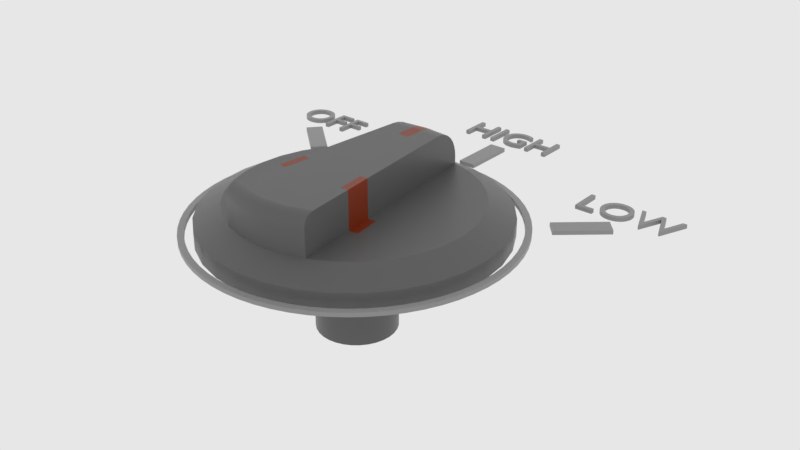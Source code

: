 # Source: f_highknob.blend  (saved by Blender 2.83.18; exported with 4.5.12 LTS)
import bpy
from mathutils import Matrix  # noqa: F401  (used for matrix-valued properties, if any)

bpy.ops.wm.read_factory_settings(use_empty=True)
scene = bpy.context.scene
scene.name = 'main'

# ---- collections
col_collection_1 = bpy.data.collections.new('Collection 1'); scene.collection.children.link(col_collection_1)

# ---- materials (node trees are filled in below, after node groups)
mat_sy_red_matte = bpy.data.materials.new('sy_red_matte')
mat_sy_red_matte.roughness = 0.25
mat_sy_cutter = bpy.data.materials.new('sy_cutter')
mat_sy_med_matte = bpy.data.materials.new('sy_med_matte')
mat_sy_med_matte.roughness = 0.25
mat_sy_lite_matte = bpy.data.materials.new('sy_lite_matte')
mat_sy_lite_matte.roughness = 0.25

# ---- node groups
ng_sy_plastic_003 = bpy.data.node_groups.new('sy_plastic.003', 'ShaderNodeTree')
_s = ng_sy_plastic_003.interface.new_socket(name='Color', in_out='OUTPUT', socket_type='NodeSocketColor')
_s.default_value = (0.01341, 0.01341, 0.01341, 1.0)
_s = ng_sy_plastic_003.interface.new_socket(name='Roughness', in_out='OUTPUT', socket_type='NodeSocketColor')
_s.default_value = (0.0, 0.0, 0.0, 0.0)
_s = ng_sy_plastic_003.interface.new_socket(name='Normal', in_out='OUTPUT', socket_type='NodeSocketVector')
_s.min_value = 0.0
_s.max_value = 0.0
_s = ng_sy_plastic_003.interface.new_socket(name='Color', in_out='INPUT', socket_type='NodeSocketColor')
_s.default_value = (0.01341, 0.01341, 0.01341, 1.0)
_s = ng_sy_plastic_003.interface.new_socket(name='Scale', in_out='INPUT', socket_type='NodeSocketFloat')
_s.default_value = 1.0
_s.min_value = 0.0
_s.max_value = 10.0
_s = ng_sy_plastic_003.interface.new_socket(name='Roughness', in_out='INPUT', socket_type='NodeSocketFloat')
_s.default_value = 1.0
_s.min_value = 0.0
_s.max_value = 3.0
_s = ng_sy_plastic_003.interface.new_socket(name='Bump', in_out='INPUT', socket_type='NodeSocketFloat')
_s.default_value = 1.0
_s.min_value = 0.0
_s.max_value = 1.0
_s = ng_sy_plastic_003.interface.new_socket(name='Normal', in_out='INPUT', socket_type='NodeSocketVector')
_s.min_value = 0.0
_s.max_value = -1.0
_s.hide_value = True
_N = ng_sy_plastic_003.nodes; _L = ng_sy_plastic_003.links
n0 = _N.new('ShaderNodeValToRGB'); n0.name = 'ColorRamp'; n0.location = (258, -72)
while len(n0.color_ramp.elements) > 1: n0.color_ramp.elements.remove(n0.color_ramp.elements[-1])
n0.color_ramp.elements[0].position = 0.004545; n0.color_ramp.elements[0].color = (0.2194, 0.2194, 0.2194, 1.0)
_e = n0.color_ramp.elements.new(0.8182); _e.color = (1.0, 1.0, 1.0, 1.0)
n1 = _N.new('ShaderNodeTexNoise'); n1.name = 'Noise Texture'; n1.location = (55, 153)
n2 = _N.new('ShaderNodeTexNoise'); n2.name = 'Musgrave Texture'; n2.location = (46, -89)
n2.width = 150
n2.normalize = False
n2.inputs[2].default_value = 300.0
n2.inputs[3].default_value = 11.2
n2.inputs[4].default_value = 0.25
n3 = _N.new('ShaderNodeValue'); n3.name = 'Value.001'; n3.location = (-353, -382)
n3.outputs[0].default_value = 0.0
n4 = _N.new('ShaderNodeRGB'); n4.name = 'RGB'; n4.location = (-365, 262)
n4.outputs[0].default_value = (0.01341, 0.01341, 0.01341, 1.0)
n5 = _N.new('ShaderNodeMix'); n5.name = 'Mix.001'; n5.location = (550, 25)
n5.data_type = 'RGBA'
n6 = _N.new('NodeReroute'); n6.name = 'Reroute'; n6.location = (-260, -194)
n6.width = 16
n6.socket_idname = 'NodeSocketFloat'
n7 = _N.new('ShaderNodeValue'); n7.name = 'Value'; n7.location = (-429, -187)
n7.outputs[0].default_value = 1.0
n8 = _N.new('ShaderNodeMath'); n8.name = 'Math'; n8.location = (-147, 40)
n8.operation = 'MULTIPLY'
n8.inputs[1].default_value = 400.0
n8.inputs[2].default_value = 0.0
n9 = _N.new('ShaderNodeMath'); n9.name = 'Math.001'; n9.location = (-150, -131)
n9.operation = 'MULTIPLY'
n9.inputs[1].default_value = 300.0
n9.inputs[2].default_value = 0.0
n10 = _N.new('ShaderNodeMath'); n10.name = 'Math.002'; n10.location = (-146, -320)
n10.operation = 'DIVIDE'
n10.inputs[1].default_value = 10.0
n10.inputs[2].default_value = 0.0
n11 = _N.new('ShaderNodeMath'); n11.name = 'Math.003'; n11.location = (746, 19)
n11.operation = 'MULTIPLY'
n11.inputs[2].default_value = 0.0
n12 = _N.new('NodeGroupInput'); n12.name = 'Group Input'; n12.location = (-627, -4)
n13 = _N.new('ShaderNodeValToRGB'); n13.name = 'ColorRamp.001'; n13.location = (255, 159)
while len(n13.color_ramp.elements) > 1: n13.color_ramp.elements.remove(n13.color_ramp.elements[-1])
n13.color_ramp.elements[0].position = 0.1727; n13.color_ramp.elements[0].color = (0.2194, 0.2194, 0.2194, 1.0)
_e = n13.color_ramp.elements.new(1.0); _e.color = (1.0, 1.0, 1.0, 1.0)
n14 = _N.new('ShaderNodeValue'); n14.name = 'Value.002'; n14.location = (520, 233)
n14.outputs[0].default_value = 1.0
n15 = _N.new('ShaderNodeBump'); n15.name = 'Bump'; n15.location = (721, -216)
n15.inputs[1].default_value = 0.2
n15.inputs[2].default_value = 1.0
n16 = _N.new('NodeGroupOutput'); n16.name = 'Group Output'; n16.location = (990, -11)
_L.new(n1.outputs[0], n13.inputs[0])
_L.new(n5.outputs[2], n11.inputs[0])
_L.new(n13.outputs[0], n5.inputs[6])
_L.new(n0.outputs[0], n5.inputs[7])
_L.new(n2.outputs[0], n0.inputs[0])
_L.new(n15.outputs[0], n16.inputs[2])
_L.new(n5.outputs[2], n15.inputs[3])
_L.new(n8.outputs[0], n1.inputs[2])
_L.new(n9.outputs[0], n2.inputs[0])
_L.new(n10.outputs[0], n15.inputs[0])
_L.new(n12.outputs[0], n16.inputs[0])
_L.new(n12.outputs[4], n15.inputs[4])
_L.new(n11.outputs[0], n16.inputs[1])
_L.new(n7.outputs[0], n6.inputs[0])
_L.new(n12.outputs[1], n8.inputs[0])
_L.new(n12.outputs[1], n9.inputs[0])
_L.new(n12.outputs[3], n10.inputs[0])
_L.new(n12.outputs[2], n11.inputs[1])
n16.is_active_output = True
ng_sy_plastic_004 = bpy.data.node_groups.new('sy_plastic.004', 'ShaderNodeTree')
_s = ng_sy_plastic_004.interface.new_socket(name='Color', in_out='OUTPUT', socket_type='NodeSocketColor')
_s.default_value = (0.01341, 0.01341, 0.01341, 1.0)
_s = ng_sy_plastic_004.interface.new_socket(name='Roughness', in_out='OUTPUT', socket_type='NodeSocketColor')
_s.default_value = (0.0, 0.0, 0.0, 0.0)
_s = ng_sy_plastic_004.interface.new_socket(name='Normal', in_out='OUTPUT', socket_type='NodeSocketVector')
_s.min_value = 0.0
_s.max_value = 0.0
_s = ng_sy_plastic_004.interface.new_socket(name='Color', in_out='INPUT', socket_type='NodeSocketColor')
_s.default_value = (0.01341, 0.01341, 0.01341, 1.0)
_s = ng_sy_plastic_004.interface.new_socket(name='Scale', in_out='INPUT', socket_type='NodeSocketFloat')
_s.default_value = 1.0
_s.min_value = 0.0
_s.max_value = 10.0
_s = ng_sy_plastic_004.interface.new_socket(name='Roughness', in_out='INPUT', socket_type='NodeSocketFloat')
_s.default_value = 1.0
_s.min_value = 0.0
_s.max_value = 3.0
_s = ng_sy_plastic_004.interface.new_socket(name='Bump', in_out='INPUT', socket_type='NodeSocketFloat')
_s.default_value = 1.0
_s.min_value = 0.0
_s.max_value = 1.0
_s = ng_sy_plastic_004.interface.new_socket(name='Normal', in_out='INPUT', socket_type='NodeSocketVector')
_s.min_value = 0.0
_s.max_value = -1.0
_s.hide_value = True
_N = ng_sy_plastic_004.nodes; _L = ng_sy_plastic_004.links
n0 = _N.new('ShaderNodeValToRGB'); n0.name = 'ColorRamp'; n0.location = (258, -72)
while len(n0.color_ramp.elements) > 1: n0.color_ramp.elements.remove(n0.color_ramp.elements[-1])
n0.color_ramp.elements[0].position = 0.004545; n0.color_ramp.elements[0].color = (0.2194, 0.2194, 0.2194, 1.0)
_e = n0.color_ramp.elements.new(0.8182); _e.color = (1.0, 1.0, 1.0, 1.0)
n1 = _N.new('ShaderNodeTexNoise'); n1.name = 'Noise Texture'; n1.location = (55, 153)
n2 = _N.new('ShaderNodeTexNoise'); n2.name = 'Musgrave Texture'; n2.location = (46, -89)
n2.width = 150
n2.normalize = False
n2.inputs[2].default_value = 300.0
n2.inputs[3].default_value = 11.2
n2.inputs[4].default_value = 0.25
n3 = _N.new('ShaderNodeValue'); n3.name = 'Value.001'; n3.location = (-353, -382)
n3.outputs[0].default_value = 0.0
n4 = _N.new('ShaderNodeRGB'); n4.name = 'RGB'; n4.location = (-365, 262)
n4.outputs[0].default_value = (0.01341, 0.01341, 0.01341, 1.0)
n5 = _N.new('ShaderNodeMix'); n5.name = 'Mix.001'; n5.location = (550, 25)
n5.data_type = 'RGBA'
n6 = _N.new('NodeReroute'); n6.name = 'Reroute'; n6.location = (-260, -194)
n6.width = 16
n6.socket_idname = 'NodeSocketFloat'
n7 = _N.new('ShaderNodeValue'); n7.name = 'Value'; n7.location = (-429, -187)
n7.outputs[0].default_value = 1.0
n8 = _N.new('ShaderNodeMath'); n8.name = 'Math'; n8.location = (-147, 40)
n8.operation = 'MULTIPLY'
n8.inputs[1].default_value = 400.0
n8.inputs[2].default_value = 0.0
n9 = _N.new('ShaderNodeMath'); n9.name = 'Math.001'; n9.location = (-150, -131)
n9.operation = 'MULTIPLY'
n9.inputs[1].default_value = 300.0
n9.inputs[2].default_value = 0.0
n10 = _N.new('ShaderNodeMath'); n10.name = 'Math.002'; n10.location = (-146, -320)
n10.operation = 'DIVIDE'
n10.inputs[1].default_value = 10.0
n10.inputs[2].default_value = 0.0
n11 = _N.new('ShaderNodeMath'); n11.name = 'Math.003'; n11.location = (746, 19)
n11.operation = 'MULTIPLY'
n11.inputs[2].default_value = 0.0
n12 = _N.new('NodeGroupInput'); n12.name = 'Group Input'; n12.location = (-627, -4)
n13 = _N.new('ShaderNodeValToRGB'); n13.name = 'ColorRamp.001'; n13.location = (255, 159)
while len(n13.color_ramp.elements) > 1: n13.color_ramp.elements.remove(n13.color_ramp.elements[-1])
n13.color_ramp.elements[0].position = 0.1727; n13.color_ramp.elements[0].color = (0.2194, 0.2194, 0.2194, 1.0)
_e = n13.color_ramp.elements.new(1.0); _e.color = (1.0, 1.0, 1.0, 1.0)
n14 = _N.new('ShaderNodeValue'); n14.name = 'Value.002'; n14.location = (520, 233)
n14.outputs[0].default_value = 1.0
n15 = _N.new('ShaderNodeBump'); n15.name = 'Bump'; n15.location = (721, -216)
n15.inputs[1].default_value = 0.2
n15.inputs[2].default_value = 1.0
n16 = _N.new('NodeGroupOutput'); n16.name = 'Group Output'; n16.location = (990, -11)
_L.new(n1.outputs[0], n13.inputs[0])
_L.new(n5.outputs[2], n11.inputs[0])
_L.new(n13.outputs[0], n5.inputs[6])
_L.new(n0.outputs[0], n5.inputs[7])
_L.new(n2.outputs[0], n0.inputs[0])
_L.new(n15.outputs[0], n16.inputs[2])
_L.new(n5.outputs[2], n15.inputs[3])
_L.new(n8.outputs[0], n1.inputs[2])
_L.new(n9.outputs[0], n2.inputs[0])
_L.new(n10.outputs[0], n15.inputs[0])
_L.new(n12.outputs[0], n16.inputs[0])
_L.new(n12.outputs[4], n15.inputs[4])
_L.new(n11.outputs[0], n16.inputs[1])
_L.new(n7.outputs[0], n6.inputs[0])
_L.new(n12.outputs[1], n8.inputs[0])
_L.new(n12.outputs[1], n9.inputs[0])
_L.new(n12.outputs[3], n10.inputs[0])
_L.new(n12.outputs[2], n11.inputs[1])
n16.is_active_output = True
ng_sy_plastic_001 = bpy.data.node_groups.new('sy_plastic.001', 'ShaderNodeTree')
_s = ng_sy_plastic_001.interface.new_socket(name='Color', in_out='OUTPUT', socket_type='NodeSocketColor')
_s.default_value = (0.01341, 0.01341, 0.01341, 1.0)
_s = ng_sy_plastic_001.interface.new_socket(name='Roughness', in_out='OUTPUT', socket_type='NodeSocketColor')
_s.default_value = (0.0, 0.0, 0.0, 0.0)
_s = ng_sy_plastic_001.interface.new_socket(name='Normal', in_out='OUTPUT', socket_type='NodeSocketVector')
_s.min_value = 0.0
_s.max_value = 0.0
_s = ng_sy_plastic_001.interface.new_socket(name='Color', in_out='INPUT', socket_type='NodeSocketColor')
_s.default_value = (0.01341, 0.01341, 0.01341, 1.0)
_s = ng_sy_plastic_001.interface.new_socket(name='Scale', in_out='INPUT', socket_type='NodeSocketFloat')
_s.default_value = 1.0
_s.min_value = 0.0
_s.max_value = 10.0
_s = ng_sy_plastic_001.interface.new_socket(name='Roughness', in_out='INPUT', socket_type='NodeSocketFloat')
_s.default_value = 1.0
_s.min_value = 0.0
_s.max_value = 3.0
_s = ng_sy_plastic_001.interface.new_socket(name='Bump', in_out='INPUT', socket_type='NodeSocketFloat')
_s.default_value = 1.0
_s.min_value = 0.0
_s.max_value = 1.0
_s = ng_sy_plastic_001.interface.new_socket(name='Normal', in_out='INPUT', socket_type='NodeSocketVector')
_s.min_value = 0.0
_s.max_value = -1.0
_s.hide_value = True
_N = ng_sy_plastic_001.nodes; _L = ng_sy_plastic_001.links
n0 = _N.new('ShaderNodeValToRGB'); n0.name = 'ColorRamp'; n0.location = (258, -72)
while len(n0.color_ramp.elements) > 1: n0.color_ramp.elements.remove(n0.color_ramp.elements[-1])
n0.color_ramp.elements[0].position = 0.004545; n0.color_ramp.elements[0].color = (0.2194, 0.2194, 0.2194, 1.0)
_e = n0.color_ramp.elements.new(0.8182); _e.color = (1.0, 1.0, 1.0, 1.0)
n1 = _N.new('ShaderNodeTexNoise'); n1.name = 'Noise Texture'; n1.location = (55, 153)
n2 = _N.new('ShaderNodeTexNoise'); n2.name = 'Musgrave Texture'; n2.location = (46, -89)
n2.width = 150
n2.normalize = False
n2.inputs[2].default_value = 300.0
n2.inputs[3].default_value = 11.2
n2.inputs[4].default_value = 0.25
n3 = _N.new('ShaderNodeValue'); n3.name = 'Value.001'; n3.location = (-353, -382)
n3.outputs[0].default_value = 0.0
n4 = _N.new('ShaderNodeRGB'); n4.name = 'RGB'; n4.location = (-365, 262)
n4.outputs[0].default_value = (0.01341, 0.01341, 0.01341, 1.0)
n5 = _N.new('ShaderNodeMix'); n5.name = 'Mix.001'; n5.location = (550, 25)
n5.data_type = 'RGBA'
n6 = _N.new('NodeReroute'); n6.name = 'Reroute'; n6.location = (-260, -194)
n6.width = 16
n6.socket_idname = 'NodeSocketFloat'
n7 = _N.new('ShaderNodeValue'); n7.name = 'Value'; n7.location = (-429, -187)
n7.outputs[0].default_value = 1.0
n8 = _N.new('ShaderNodeMath'); n8.name = 'Math'; n8.location = (-147, 40)
n8.operation = 'MULTIPLY'
n8.inputs[1].default_value = 400.0
n8.inputs[2].default_value = 0.0
n9 = _N.new('ShaderNodeMath'); n9.name = 'Math.001'; n9.location = (-150, -131)
n9.operation = 'MULTIPLY'
n9.inputs[1].default_value = 300.0
n9.inputs[2].default_value = 0.0
n10 = _N.new('ShaderNodeMath'); n10.name = 'Math.002'; n10.location = (-146, -320)
n10.operation = 'DIVIDE'
n10.inputs[1].default_value = 10.0
n10.inputs[2].default_value = 0.0
n11 = _N.new('ShaderNodeMath'); n11.name = 'Math.003'; n11.location = (746, 19)
n11.operation = 'MULTIPLY'
n11.inputs[2].default_value = 0.0
n12 = _N.new('NodeGroupInput'); n12.name = 'Group Input'; n12.location = (-627, -4)
n13 = _N.new('ShaderNodeValToRGB'); n13.name = 'ColorRamp.001'; n13.location = (255, 159)
while len(n13.color_ramp.elements) > 1: n13.color_ramp.elements.remove(n13.color_ramp.elements[-1])
n13.color_ramp.elements[0].position = 0.1727; n13.color_ramp.elements[0].color = (0.2194, 0.2194, 0.2194, 1.0)
_e = n13.color_ramp.elements.new(1.0); _e.color = (1.0, 1.0, 1.0, 1.0)
n14 = _N.new('ShaderNodeValue'); n14.name = 'Value.002'; n14.location = (520, 233)
n14.outputs[0].default_value = 1.0
n15 = _N.new('ShaderNodeBump'); n15.name = 'Bump'; n15.location = (721, -216)
n15.inputs[1].default_value = 0.2
n15.inputs[2].default_value = 1.0
n16 = _N.new('NodeGroupOutput'); n16.name = 'Group Output'; n16.location = (990, -11)
_L.new(n1.outputs[0], n13.inputs[0])
_L.new(n5.outputs[2], n11.inputs[0])
_L.new(n13.outputs[0], n5.inputs[6])
_L.new(n0.outputs[0], n5.inputs[7])
_L.new(n2.outputs[0], n0.inputs[0])
_L.new(n15.outputs[0], n16.inputs[2])
_L.new(n5.outputs[2], n15.inputs[3])
_L.new(n8.outputs[0], n1.inputs[2])
_L.new(n9.outputs[0], n2.inputs[0])
_L.new(n10.outputs[0], n15.inputs[0])
_L.new(n12.outputs[0], n16.inputs[0])
_L.new(n12.outputs[4], n15.inputs[4])
_L.new(n11.outputs[0], n16.inputs[1])
_L.new(n7.outputs[0], n6.inputs[0])
_L.new(n12.outputs[1], n8.inputs[0])
_L.new(n12.outputs[1], n9.inputs[0])
_L.new(n12.outputs[3], n10.inputs[0])
_L.new(n12.outputs[2], n11.inputs[1])
n16.is_active_output = True
ng_auto_smooth = bpy.data.node_groups.new('Auto Smooth', 'GeometryNodeTree')
_s = ng_auto_smooth.interface.new_socket(name='Geometry', in_out='OUTPUT', socket_type='NodeSocketGeometry')
_s = ng_auto_smooth.interface.new_socket(name='Geometry', in_out='INPUT', socket_type='NodeSocketGeometry')
_s = ng_auto_smooth.interface.new_socket(name='Angle', in_out='INPUT', socket_type='NodeSocketFloat')
_s.subtype = 'ANGLE'
_s.min_value = 0.0
_s.max_value = 3.142
ng_auto_smooth.is_modifier = True
_N = ng_auto_smooth.nodes; _L = ng_auto_smooth.links
n0 = _N.new('NodeGroupOutput'); n0.name = 'Group Output'; n0.location = (480, -100)
n1 = _N.new('NodeGroupInput'); n1.name = 'Group Input'; n1.location = (-420, -300)
n2 = _N.new('NodeGroupInput'); n2.name = 'Group Input.001'; n2.location = (-60, -100)
n3 = _N.new('GeometryNodeSetShadeSmooth'); n3.name = 'Set Shade Smooth'; n3.location = (120, -100)
n3.domain = 'EDGE'
n4 = _N.new('GeometryNodeSetShadeSmooth'); n4.name = 'Set Shade Smooth.001'; n4.location = (300, -100)
n5 = _N.new('GeometryNodeInputMeshEdgeAngle'); n5.name = 'Edge Angle'; n5.location = (-420, -220)
n6 = _N.new('GeometryNodeInputEdgeSmooth'); n6.name = 'Is Edge Smooth'; n6.location = (-60, -160)
n7 = _N.new('GeometryNodeInputShadeSmooth'); n7.name = 'Is Face Smooth'; n7.location = (-240, -340)
n8 = _N.new('FunctionNodeBooleanMath'); n8.name = 'Boolean Math'; n8.location = (-60, -220)
n9 = _N.new('FunctionNodeCompare'); n9.name = 'Compare'; n9.location = (-240, -180)
n9.operation = 'LESS_EQUAL'
_L.new(n5.outputs[0], n9.inputs[0])
_L.new(n4.outputs[0], n0.inputs[0])
_L.new(n1.outputs[1], n9.inputs[1])
_L.new(n9.outputs[0], n8.inputs[0])
_L.new(n7.outputs[0], n8.inputs[1])
_L.new(n2.outputs[0], n3.inputs[0])
_L.new(n6.outputs[0], n3.inputs[1])
_L.new(n3.outputs[0], n4.inputs[0])
_L.new(n8.outputs[0], n3.inputs[2])
n0.is_active_output = True

# ---- material node trees
mat_sy_red_matte.use_nodes = True; mat_sy_red_matte.node_tree.nodes.clear()
_N = mat_sy_red_matte.node_tree.nodes; _L = mat_sy_red_matte.node_tree.links
n0 = _N.new('ShaderNodeOutputMaterial'); n0.name = 'Material Output'; n0.location = (1294, 466)
n1 = _N.new('ShaderNodeBsdfPrincipled'); n1.name = 'Principled BSDF'; n1.location = (881, 441)
n1.distribution = 'GGX'
n1.subsurface_method = 'BURLEY'
n1.inputs[3].default_value = 1.45
n1.inputs[9].default_value = (1.0, 0.1, 1.0)
n1.inputs[27].default_value = (0.0, 0.0, 0.0, 1.0)
n1.inputs[28].default_value = 1.0
n2 = _N.new('ShaderNodeGroup'); n2.name = 'Group.001'; n2.location = (512, 104)
n2.node_tree = ng_sy_plastic_003
n2.inputs[0].default_value = (0.2198, 0.02389, 0.0, 1.0)
n2.inputs[1].default_value = 10.0
n2.inputs[2].default_value = 1.0
n2.inputs[3].default_value = 1.0
n2.inputs[4].default_value = (0.0, 0.0, 0.0)
_L.new(n1.outputs[0], n0.inputs[0])
_L.new(n2.outputs[0], n1.inputs[0])
_L.new(n2.outputs[1], n1.inputs[2])
_L.new(n2.outputs[2], n1.inputs[5])
n0.is_active_output = True
mat_sy_cutter.use_nodes = True; mat_sy_cutter.node_tree.nodes.clear()
_N = mat_sy_cutter.node_tree.nodes; _L = mat_sy_cutter.node_tree.links
n0 = _N.new('ShaderNodeBsdfPrincipled'); n0.name = 'Principled BSDF'; n0.location = (10, 300)
n0.distribution = 'GGX'
n0.subsurface_method = 'BURLEY'
n0.inputs[0].default_value = (0.0212, 0.0212, 0.0212, 1.0)
n0.inputs[2].default_value = 0.65
n0.inputs[3].default_value = 1.45
n0.inputs[27].default_value = (0.0, 0.0, 0.0, 1.0)
n0.inputs[28].default_value = 1.0
n1 = _N.new('ShaderNodeOutputMaterial'); n1.name = 'Material Output'; n1.location = (300, 300)
_L.new(n0.outputs[0], n1.inputs[0])
n1.is_active_output = True
mat_sy_med_matte.use_nodes = True; mat_sy_med_matte.node_tree.nodes.clear()
_N = mat_sy_med_matte.node_tree.nodes; _L = mat_sy_med_matte.node_tree.links
n0 = _N.new('ShaderNodeOutputMaterial'); n0.name = 'Material Output'; n0.location = (1294, 466)
n1 = _N.new('ShaderNodeBsdfPrincipled'); n1.name = 'Principled BSDF'; n1.location = (881, 441)
n1.distribution = 'GGX'
n1.subsurface_method = 'BURLEY'
n1.inputs[3].default_value = 1.45
n1.inputs[9].default_value = (1.0, 0.1, 1.0)
n1.inputs[27].default_value = (0.0, 0.0, 0.0, 1.0)
n1.inputs[28].default_value = 1.0
n2 = _N.new('ShaderNodeGroup'); n2.name = 'Group.001'; n2.location = (500, 188)
n2.width = 200
n2.node_tree = ng_sy_plastic_004
n2.inputs[0].default_value = (0.1083, 0.1083, 0.1083, 1.0)
n2.inputs[1].default_value = 10.0
n2.inputs[2].default_value = 1.0
n2.inputs[3].default_value = 1.0
n2.inputs[4].default_value = (0.0, 0.0, 0.0)
_L.new(n1.outputs[0], n0.inputs[0])
_L.new(n2.outputs[0], n1.inputs[0])
_L.new(n2.outputs[1], n1.inputs[2])
_L.new(n2.outputs[2], n1.inputs[5])
n0.is_active_output = True
mat_sy_lite_matte.use_nodes = True; mat_sy_lite_matte.node_tree.nodes.clear()
_N = mat_sy_lite_matte.node_tree.nodes; _L = mat_sy_lite_matte.node_tree.links
n0 = _N.new('ShaderNodeOutputMaterial'); n0.name = 'Material Output'; n0.location = (1294, 466)
n1 = _N.new('ShaderNodeBsdfPrincipled'); n1.name = 'Principled BSDF'; n1.location = (881, 441)
n1.distribution = 'GGX'
n1.subsurface_method = 'BURLEY'
n1.inputs[3].default_value = 1.45
n1.inputs[9].default_value = (1.0, 0.1, 1.0)
n1.inputs[27].default_value = (0.0, 0.0, 0.0, 1.0)
n1.inputs[28].default_value = 1.0
n2 = _N.new('ShaderNodeGroup'); n2.name = 'Group.001'; n2.location = (487, 183)
n2.width = 183
n2.node_tree = ng_sy_plastic_001
n2.inputs[0].default_value = (0.2818, 0.2818, 0.2818, 1.0)
n2.inputs[1].default_value = 10.0
n2.inputs[2].default_value = 1.0
n2.inputs[3].default_value = 1.0
n2.inputs[4].default_value = (0.0, 0.0, 0.0)
_L.new(n1.outputs[0], n0.inputs[0])
_L.new(n2.outputs[0], n1.inputs[0])
_L.new(n2.outputs[1], n1.inputs[2])
_L.new(n2.outputs[2], n1.inputs[5])
n0.is_active_output = True

# ---- world
world_world = bpy.data.worlds.new('world'); scene.world = world_world
world_world.color = (0.8, 0.8, 0.8)
world_world.use_sun_shadow = False
world_world.sun_shadow_jitter_overblur = 0.0
world_world.cycles.sampling_method = 'MANUAL'
world_world.cycles.homogeneous_volume = True

# ---- meshes
me_plane_1188 = bpy.data.meshes.new('Plane.1188')
me_plane_1188.from_pydata([(-0.4083, -0.4083, 0.0), (0.4083, -0.4083, 0.0), (-0.4083, 0.4083, 0.0), (0.4083, 0.4083, 0.0), (-0.3798, 0.3798, 0.0), (-0.3798, -0.3798, 0.0), (0.3798, -0.3798, 0.0), (0.3798, 0.3798, 0.0), (0.0, 0.0, 0.0)], [], [(5, 4, 2, 0), (6, 5, 0, 1), (7, 6, 1, 3), (4, 7, 3, 2), (5, 6, 8), (6, 7, 8), (7, 4, 8), (4, 5, 8)])
me_plane_1188.materials.append(mat_sy_red_matte)
me_plane_1188.use_remesh_preserve_volume = False
me_plane_1188.use_remesh_preserve_attributes = False
me_plane_1188.use_mirror_vertex_groups = False
me_plane_1188.update()
me_cylinder_109 = bpy.data.meshes.new('Cylinder.109')
me_cylinder_109.from_pydata([(4.685e-07, 0.358, -0.01956), (4.685e-07, 0.358, 0.358), (0.06985, 0.3512, -0.01956), (0.06985, 0.3512, 0.358), (0.137, 0.3308, -0.01956), (0.137, 0.3308, 0.358), (0.1989, 0.2977, -0.01956), (0.1989, 0.2977, 0.358), (0.2532, 0.2532, -0.01956), (0.2532, 0.2532, 0.358), (0.2977, 0.1989, -0.01956), (0.2977, 0.1989, 0.358), (0.3308, 0.137, -0.01956), (0.3308, 0.137, 0.358), (0.3512, 0.06985, -0.01956), (0.3512, 0.06985, 0.358), (0.358, 3.536e-08, -0.01956), (0.358, 3.536e-08, 0.358), (0.3512, -0.06985, -0.01956), (0.3512, -0.06985, 0.358), (0.3308, -0.137, -0.01956), (0.3308, -0.137, 0.358), (0.2977, -0.1989, -0.01956), (0.2977, -0.1989, 0.358), (0.2532, -0.2532, -0.01956), (0.2532, -0.2532, 0.358), (0.1989, -0.2977, -0.01956), (0.1989, -0.2977, 0.358), (0.137, -0.3308, -0.01956), (0.137, -0.3308, 0.358), (0.06985, -0.3512, -0.01956), (0.06985, -0.3512, 0.358), (3.685e-07, -0.358, -0.01956), (3.685e-07, -0.358, 0.358), (-0.06985, -0.3512, -0.01956), (-0.06985, -0.3512, 0.358), (-0.137, -0.3308, -0.01956), (-0.137, -0.3308, 0.358), (-0.1989, -0.2977, -0.01956), (-0.1989, -0.2977, 0.358), (-0.2532, -0.2532, -0.01956), (-0.2532, -0.2532, 0.358), (-0.2977, -0.1989, -0.01956), (-0.2977, -0.1989, 0.358), (-0.3308, -0.137, -0.01956), (-0.3308, -0.137, 0.358), (-0.3512, -0.06985, -0.01956), (-0.3512, -0.06985, 0.358), (-0.358, 3.374e-07, -0.01956), (-0.358, 3.374e-07, 0.358), (-0.3512, 0.06985, -0.01956), (-0.3512, 0.06985, 0.358), (-0.3308, 0.137, -0.01956), (-0.3308, 0.137, 0.358), (-0.2977, 0.1989, -0.01956), (-0.2977, 0.1989, 0.358), (-0.2532, 0.2532, -0.01956), (-0.2532, 0.2532, 0.358), (-0.1989, 0.2977, -0.01956), (-0.1989, 0.2977, 0.358), (-0.137, 0.3308, -0.01956), (-0.137, 0.3308, 0.358), (-0.06985, 0.3512, -0.01956), (-0.06985, 0.3512, 0.358), (4.945e-07, 0.137, -0.01956), (0.02673, 0.1344, -0.01956), (0.05243, 0.1266, -0.01956), (0.07612, 0.1139, -0.01956), (0.09688, 0.09688, -0.01956), (0.1139, 0.07612, -0.01956), (0.1266, 0.05243, -0.01956), (0.1344, 0.02673, -0.01956), (0.137, 8.31e-08, -0.01956), (0.1344, -0.02673, -0.01956), (0.1266, -0.05243, -0.01956), (0.1139, -0.07612, -0.01956), (0.09688, -0.09688, -0.01956), (0.07612, -0.1139, -0.01956), (0.05243, -0.1266, -0.01956), (0.02673, -0.1344, -0.01956), (4.562e-07, -0.137, -0.01956), (-0.02673, -0.1344, -0.01956), (-0.05243, -0.1266, -0.01956), (-0.07612, -0.1139, -0.01956), (-0.09688, -0.09688, -0.01956), (-0.1139, -0.07612, -0.01956), (-0.1266, -0.05243, -0.01956), (-0.1344, -0.02673, -0.01956), (-0.137, 1.987e-07, -0.01956), (-0.1344, 0.02673, -0.01956), (-0.1266, 0.05243, -0.01956), (-0.1139, 0.07612, -0.01956), (-0.09688, 0.09688, -0.01956), (-0.07612, 0.1139, -0.01956), (-0.05243, 0.1266, -0.01956), (-0.02673, 0.1344, -0.01956), (4.945e-07, 0.137, -0.2179), (0.02673, 0.1344, -0.2179), (0.05243, 0.1266, -0.2179), (0.07612, 0.1139, -0.2179), (0.09688, 0.09688, -0.2179), (0.1139, 0.07612, -0.2179), (0.1266, 0.05243, -0.2179), (0.1344, 0.02673, -0.2179), (0.137, 8.31e-08, -0.2179), (0.1344, -0.02673, -0.2179), (0.1266, -0.05243, -0.2179), (0.1139, -0.07612, -0.2179), (0.09688, -0.09688, -0.2179), (0.07612, -0.1139, -0.2179), (0.05243, -0.1266, -0.2179), (0.02673, -0.1344, -0.2179), (4.562e-07, -0.137, -0.2179), (-0.02673, -0.1344, -0.2179), (-0.05243, -0.1266, -0.2179), (-0.07612, -0.1139, -0.2179), (-0.09688, -0.09688, -0.2179), (-0.1139, -0.07612, -0.2179), (-0.1266, -0.05243, -0.2179), (-0.1344, -0.02673, -0.2179), (-0.137, 1.987e-07, -0.2179), (-0.1344, 0.02673, -0.2179), (-0.1266, 0.05243, -0.2179), (-0.1139, 0.07612, -0.2179), (-0.09688, 0.09688, -0.2179), (-0.07612, 0.1139, -0.2179), (-0.05243, 0.1266, -0.2179), (-0.02673, 0.1344, -0.2179)], [], [(0, 1, 3, 2), (2, 3, 5, 4), (4, 5, 7, 6), (6, 7, 9, 8), (8, 9, 11, 10), (10, 11, 13, 12), (12, 13, 15, 14), (14, 15, 17, 16), (16, 17, 19, 18), (18, 19, 21, 20), (20, 21, 23, 22), (22, 23, 25, 24), (24, 25, 27, 26), (26, 27, 29, 28), (28, 29, 31, 30), (30, 31, 33, 32), (32, 33, 35, 34), (34, 35, 37, 36), (36, 37, 39, 38), (38, 39, 41, 40), (40, 41, 43, 42), (42, 43, 45, 44), (44, 45, 47, 46), (46, 47, 49, 48), (48, 49, 51, 50), (50, 51, 53, 52), (52, 53, 55, 54), (54, 55, 57, 56), (56, 57, 59, 58), (58, 59, 61, 60), (3, 1, 63, 61, 59, 57, 55, 53, 51, 49, 47, 45, 43, 41, 39, 37, 35, 33, 31, 29, 27, 25, 23, 21, 19, 17, 15, 13, 11, 9, 7, 5), (60, 61, 63, 62), (62, 63, 1, 0), (2, 4, 66, 65), (79, 80, 112, 111), (20, 22, 75, 74), (38, 40, 84, 83), (56, 58, 93, 92), (12, 14, 71, 70), (30, 32, 80, 79), (48, 50, 89, 88), (4, 6, 67, 66), (22, 24, 76, 75), (40, 42, 85, 84), (58, 60, 94, 93), (14, 16, 72, 71), (32, 34, 81, 80), (50, 52, 90, 89), (6, 8, 68, 67), (24, 26, 77, 76), (42, 44, 86, 85), (60, 62, 95, 94), (16, 18, 73, 72), (34, 36, 82, 81), (52, 54, 91, 90), (8, 10, 69, 68), (26, 28, 78, 77), (44, 46, 87, 86), (0, 2, 65, 64), (62, 0, 64, 95), (18, 20, 74, 73), (36, 38, 83, 82), (54, 56, 92, 91), (10, 12, 70, 69), (28, 30, 79, 78), (46, 48, 88, 87), (96, 97, 98, 99, 100, 101, 102, 103, 104, 105, 106, 107, 108, 109, 110, 111, 112, 113, 114, 115, 116, 117, 118, 119, 120, 121, 122, 123, 124, 125, 126, 127), (66, 67, 99, 98), (93, 94, 126, 125), (80, 81, 113, 112), (67, 68, 100, 99), (94, 95, 127, 126), (81, 82, 114, 113), (68, 69, 101, 100), (95, 64, 96, 127), (82, 83, 115, 114), (69, 70, 102, 101), (83, 84, 116, 115), (70, 71, 103, 102), (84, 85, 117, 116), (71, 72, 104, 103), (85, 86, 118, 117), (72, 73, 105, 104), (86, 87, 119, 118), (73, 74, 106, 105), (87, 88, 120, 119), (74, 75, 107, 106), (88, 89, 121, 120), (75, 76, 108, 107), (89, 90, 122, 121), (76, 77, 109, 108), (90, 91, 123, 122), (77, 78, 110, 109), (64, 65, 97, 96), (91, 92, 124, 123), (78, 79, 111, 110), (65, 66, 98, 97), (92, 93, 125, 124)])
me_cylinder_109.polygons.foreach_set('use_smooth', [True] * 98)
_k = set([(0, 2), (0, 62), (1, 3), (1, 63), (2, 4), (3, 5), (4, 6), (5, 7), (6, 8), (7, 9), (8, 10), (9, 11), (10, 12), (11, 13), (12, 14), (13, 15), (14, 16), (15, 17), (16, 18), (17, 19), (18, 20), (19, 21), (20, 22), (21, 23), (22, 24), (23, 25), (24, 26), (25, 27), (26, 28), (27, 29), (28, 30), (29, 31), (30, 32), (31, 33), (32, 34), (33, 35), (34, 36), (35, 37), (36, 38), (37, 39), (38, 40), (39, 41), (40, 42), (41, 43), (42, 44), (43, 45), (44, 46), (45, 47), (46, 48), (47, 49), (48, 50), (49, 51), (50, 52), (51, 53), (52, 54), (53, 55), (54, 56), (55, 57), (56, 58), (57, 59), (58, 60), (59, 61), (60, 62), (61, 63), (64, 65), (64, 95), (65, 66), (66, 67), (67, 68), (68, 69), (69, 70), (70, 71), (71, 72), (72, 73), (73, 74), (74, 75), (75, 76), (76, 77), (77, 78), (78, 79), (79, 80), (80, 81), (81, 82), (82, 83), (83, 84), (84, 85), (85, 86), (86, 87), (87, 88), (88, 89), (89, 90), (90, 91), (91, 92), (92, 93), (93, 94), (94, 95), (96, 97), (96, 127), (97, 98), (98, 99), (99, 100), (100, 101), (101, 102), (102, 103), (103, 104), (104, 105), (105, 106), (106, 107), (107, 108), (108, 109), (109, 110), (110, 111), (111, 112), (112, 113), (113, 114), (114, 115), (115, 116), (116, 117), (117, 118), (118, 119), (119, 120), (120, 121), (121, 122), (122, 123), (123, 124), (124, 125), (125, 126), (126, 127)])
me_cylinder_109.attributes.new('sharp_edge', 'BOOLEAN', 'EDGE').data.foreach_set('value', [ (min(e.vertices), max(e.vertices)) in _k for e in me_cylinder_109.edges])
_k = {(0, 2): 1.0, (1, 3): 1.0, (2, 4): 1.0, (3, 5): 1.0, (4, 6): 1.0, (5, 7): 1.0, (6, 8): 1.0, (7, 9): 1.0, (8, 10): 1.0, (9, 11): 1.0, (10, 12): 1.0, (11, 13): 1.0, (12, 14): 1.0, (13, 15): 1.0, (14, 16): 1.0, (15, 17): 1.0, (16, 18): 1.0, (17, 19): 1.0, (18, 20): 1.0, (19, 21): 1.0, (20, 22): 1.0, (21, 23): 1.0, (22, 24): 1.0, (23, 25): 1.0, (24, 26): 1.0, (25, 27): 1.0, (26, 28): 1.0, (27, 29): 1.0, (28, 30): 1.0, (29, 31): 1.0, (30, 32): 1.0, (31, 33): 1.0, (32, 34): 1.0, (33, 35): 1.0, (34, 36): 1.0, (35, 37): 1.0, (36, 38): 1.0, (37, 39): 1.0, (38, 40): 1.0, (39, 41): 1.0, (40, 42): 1.0, (41, 43): 1.0, (42, 44): 1.0, (43, 45): 1.0, (44, 46): 1.0, (45, 47): 1.0, (46, 48): 1.0, (47, 49): 1.0, (48, 50): 1.0, (49, 51): 1.0, (50, 52): 1.0, (51, 53): 1.0, (52, 54): 1.0, (53, 55): 1.0, (54, 56): 1.0, (55, 57): 1.0, (56, 58): 1.0, (57, 59): 1.0, (58, 60): 1.0, (59, 61): 1.0, (60, 62): 1.0, (61, 63): 1.0, (0, 62): 1.0, (1, 63): 1.0, (64, 65): 1.0, (65, 66): 1.0, (66, 67): 1.0, (67, 68): 1.0, (68, 69): 1.0, (69, 70): 1.0, (70, 71): 1.0, (71, 72): 1.0, (72, 73): 1.0, (73, 74): 1.0, (74, 75): 1.0, (75, 76): 1.0, (76, 77): 1.0, (77, 78): 1.0, (78, 79): 1.0, (79, 80): 1.0, (80, 81): 1.0, (81, 82): 1.0, (82, 83): 1.0, (83, 84): 1.0, (84, 85): 1.0, (85, 86): 1.0, (86, 87): 1.0, (87, 88): 1.0, (88, 89): 1.0, (89, 90): 1.0, (90, 91): 1.0, (91, 92): 1.0, (92, 93): 1.0, (93, 94): 1.0, (94, 95): 1.0, (64, 95): 1.0, (96, 97): 1.0, (97, 98): 1.0, (98, 99): 1.0, (99, 100): 1.0, (100, 101): 1.0, (101, 102): 1.0, (102, 103): 1.0, (103, 104): 1.0, (104, 105): 1.0, (105, 106): 1.0, (106, 107): 1.0, (107, 108): 1.0, (108, 109): 1.0, (109, 110): 1.0, (110, 111): 1.0, (111, 112): 1.0, (112, 113): 1.0, (113, 114): 1.0, (114, 115): 1.0, (115, 116): 1.0, (116, 117): 1.0, (117, 118): 1.0, (118, 119): 1.0, (119, 120): 1.0, (120, 121): 1.0, (121, 122): 1.0, (122, 123): 1.0, (123, 124): 1.0, (124, 125): 1.0, (125, 126): 1.0, (126, 127): 1.0, (96, 127): 1.0}
me_cylinder_109.attributes.new('crease_edge', 'FLOAT', 'EDGE').data.foreach_set('value', [_k.get((min(e.vertices), max(e.vertices)), 0.0) for e in me_cylinder_109.edges])
me_cylinder_109.materials.append(mat_sy_cutter)
me_cylinder_109.use_remesh_preserve_volume = False
me_cylinder_109.use_remesh_preserve_attributes = False
me_cylinder_109.use_mirror_vertex_groups = False
me_cylinder_109.update()
me_circle_064 = bpy.data.meshes.new('Circle.064')
me_circle_064.from_pydata([(0.06953, 0.3495, -0.01482), (0.06953, 0.3495, 0.02777), (0.01439, 0.1655, 0.1562), (0.01439, 0.1655, 0.01992), (0.01439, 0.214, 0.1562), (0.06496, 0.209, 0.1562), (0.09151, -0.06054, 0.1562), (0.0725, -0.06377, 0.1562), (0.08055, -0.1311, 0.1562), (0.09816, -0.1281, 0.1562), (0.1094, -0.2424, 0.1562), (0.0517, -0.2599, 0.1562), (0.05721, -0.2876, 0.06194), (0.06953, -0.3495, 0.02777), (0.1364, 0.3293, -0.01482), (0.1364, 0.3293, 0.02777), (0.01439, 0.3157, 0.04902), (0.01439, 0.2918, 0.06194), (0.01439, 0.2918, 0.07874), (0.01439, 0.2915, 0.08253), (0.01439, 0.2904, 0.09386), (0.01439, 0.2859, 0.1084), (0.01439, 0.2787, 0.1218), (0.01439, 0.269, 0.1335), (0.01439, 0.2572, 0.1432), (0.01439, 0.2438, 0.1503), (0.01439, 0.2292, 0.1547), (4.762e-07, 0.3564, -0.01482), (4.762e-07, 0.3564, 0.02777), (0.01439, 0.3157, 0.01992), (4.765e-07, 0.1655, 0.1562), (4.773e-07, -0.265, 0.1562), (0.06345, 0.2243, 0.1547), (0.09151, -0.06054, 0.1033), (0.09816, -0.1281, 0.08999), (0.1122, -0.2709, 0.06194), (4.775e-07, -0.3564, 0.02777), (4.774e-07, -0.2933, 0.06194), (0.1101, -0.2498, 0.1553), (0.05313, -0.2671, 0.1553), (-0.06953, 0.3495, -0.01482), (-0.06953, 0.3495, 0.02777), (0.06953, -0.3495, -0.01482), (0.05721, -0.2876, 0.1281), (0.1364, -0.3293, 0.02777), (-0.01439, 0.1655, 0.1562), (0.198, 0.2963, -0.01482), (-0.01439, 0.1655, 0.01992), (-0.01439, 0.214, 0.1562), (-0.06496, 0.209, 0.1562), (-0.0915, -0.06054, 0.1562), (-0.0725, -0.06377, 0.1562), (-0.08055, -0.1311, 0.1562), (-0.09816, -0.1281, 0.1562), (-0.1094, -0.2424, 0.1562), (-0.0517, -0.2599, 0.1562), (4.774e-07, -0.2723, 0.1553), (0.198, 0.2963, 0.02777), (0.1122, 0.2709, 0.06194), (0.05721, 0.2876, 0.06194), (0.05721, 0.2876, 0.07874), (0.05736, 0.2861, 0.09386), (0.0578, 0.2816, 0.1084), (0.05852, 0.2744, 0.1218), (0.05948, 0.2646, 0.1335), (0.06066, 0.2527, 0.1432), (0.06199, 0.2391, 0.1503), (-0.05721, -0.2876, 0.06194), (-0.06953, -0.3495, 0.02777), (4.775e-07, -0.3564, -0.01482), (4.774e-07, -0.2933, 0.1281), (0.09151, -0.06054, 0.06194), (0.09816, -0.1281, 0.06194), (4.762e-07, 0.3157, 0.04978), (-0.1364, 0.3293, -0.01482), (-0.1364, 0.3293, 0.02777), (-0.01439, 0.3157, 0.04902), (0.1122, -0.2709, 0.1281), (0.1108, -0.2567, 0.1525), (-0.01439, 0.2918, 0.06194), (-0.01439, 0.2918, 0.07874), (-0.01439, 0.2915, 0.08253), (-0.01439, 0.2904, 0.09386), (-0.01439, 0.2859, 0.1084), (-0.01439, 0.2787, 0.1218), (-0.01439, 0.269, 0.1335), (-0.01439, 0.2572, 0.1432), (-0.01439, 0.2438, 0.1503), (-0.01439, 0.2292, 0.1547), (-0.01439, 0.3157, 0.01992), (-0.06345, 0.2243, 0.1547), (-0.0915, -0.06054, 0.1033), (-0.09816, -0.1281, 0.08999), (-0.1122, -0.2709, 0.06194), (-0.1101, -0.2498, 0.1553), (-0.05313, -0.2671, 0.1553), (4.774e-07, -0.2791, 0.1525), (0.05446, -0.2738, 0.1525), (-0.06953, -0.3495, -0.01482), (-0.05721, -0.2876, 0.1281), (-0.1364, -0.3293, 0.02777), (4.774e-07, -0.2923, 0.1354), (0.1364, -0.3293, -0.01482), (-0.198, 0.2963, -0.01482), (-0.198, 0.2963, 0.02777), (-0.1122, 0.2709, 0.06194), (-0.05721, 0.2876, 0.06194), (-0.05721, 0.2876, 0.07874), (-0.05736, 0.2861, 0.09386), (-0.0578, 0.2816, 0.1084), (-0.05852, 0.2744, 0.1218), (-0.05948, 0.2646, 0.1335), (-0.06065, 0.2527, 0.1432), (-0.06199, 0.2391, 0.1503), (-0.0915, -0.06054, 0.06194), (-0.09816, -0.1281, 0.06194), (-0.1122, -0.2709, 0.1281), (-0.1108, -0.2567, 0.1525), (-0.05446, -0.2738, 0.1525), (4.774e-07, -0.285, 0.148), (0.05703, -0.2867, 0.1354), (0.1629, -0.2438, 0.06194), (-0.1364, -0.3293, -0.01482), (-0.05703, -0.2867, 0.1354), (-0.1629, -0.2438, 0.06194), (-0.198, -0.2963, 0.02777), (4.774e-07, -0.2895, 0.1422), (-0.252, 0.252, -0.01482), (-0.252, 0.252, 0.02777), (-0.1629, 0.2438, 0.06194), (-0.1201, -0.1245, 0.06194), (-0.1114, -0.05717, 0.06194), (-0.2074, 0.2074, 0.06194), (-0.2438, 0.1629, 0.06194), (-0.2709, 0.1122, 0.06194), (-0.2876, 0.05721, 0.06194), (-0.2933, 2.379e-07, 0.06194), (-0.2876, -0.05721, 0.06194), (-0.2709, -0.1122, 0.06194), (-0.2438, -0.1629, 0.06194), (-0.2074, -0.2074, 0.06194), (-0.0556, -0.2795, 0.148), (-0.198, -0.2963, -0.01482), (-0.1121, -0.27, 0.1354), (-0.252, -0.252, 0.02777), (-0.05647, -0.2839, 0.1422), (-0.2963, 0.198, -0.01482), (-0.2963, 0.198, 0.02777), (-0.3293, 0.1364, 0.02777), (-0.3495, 0.06953, 0.02777), (-0.3564, 2.377e-07, 0.02777), (-0.3495, -0.06953, 0.02777), (-0.3293, -0.1364, 0.02777), (-0.2963, -0.198, 0.02777), (-0.1119, -0.2671, 0.1422), (-0.1114, -0.2626, 0.148), (-0.252, -0.252, -0.01482), (-0.3293, 0.1364, -0.01482), (-0.3495, 0.06953, -0.01482), (-0.3564, 2.377e-07, -0.01482), (-0.3495, -0.06953, -0.01482), (-0.3293, -0.1364, -0.01482), (-0.2963, -0.198, -0.01482), (-0.1201, -0.1245, 0.01992), (-0.08055, -0.1311, 0.01992), (-0.0725, -0.06377, 0.01992), (-0.1114, -0.05717, 0.01992), (4.765e-07, 0.1655, 0.01992), (4.762e-07, 0.3157, 0.01992), (0.198, -0.2963, 0.02777), (0.252, 0.252, -0.01482), (0.252, 0.252, 0.02777), (0.1629, 0.2438, 0.06194), (0.1201, -0.1245, 0.06194), (0.1114, -0.05717, 0.06194), (0.2074, 0.2074, 0.06194), (0.2438, 0.1629, 0.06194), (0.2709, 0.1122, 0.06194), (0.2876, 0.05721, 0.06194), (0.2933, 2.39e-07, 0.06194), (0.2876, -0.05721, 0.06194), (0.2709, -0.1122, 0.06194), (0.2438, -0.1629, 0.06194), (0.2074, -0.2074, 0.06194), (0.0556, -0.2795, 0.148), (0.198, -0.2963, -0.01482), (0.1121, -0.27, 0.1354), (0.252, -0.252, 0.02777), (0.05648, -0.2839, 0.1422), (0.2963, 0.198, -0.01482), (0.2963, 0.198, 0.02777), (0.3293, 0.1364, 0.02777), (0.3495, 0.06953, 0.02777), (0.3564, 2.391e-07, 0.02777), (0.3495, -0.06953, 0.02777), (0.3293, -0.1364, 0.02777), (-0.09151, -0.06063, 0.1562), (-0.09815, -0.1281, 0.1562), (-0.08063, -0.131, 0.1562), (-0.0726, -0.06385, 0.1562), (-0.09151, -0.06063, 0.1033), (-0.09815, -0.1281, 0.09001), (-0.09151, -0.06063, 0.06194), (-0.09815, -0.1281, 0.06194), (-0.1113, -0.05728, 0.06194), (-0.12, -0.1244, 0.06194), (-0.12, -0.1244, 0.02638), (-0.1113, -0.05728, 0.02638), (-0.0726, -0.06385, 0.02638), (-0.08063, -0.131, 0.02638), (0.2963, -0.198, 0.02777), (0.1119, -0.2671, 0.1422), (0.1114, -0.2626, 0.148), (0.252, -0.252, -0.01482), (0.3293, 0.1364, -0.01482), (0.3495, 0.06953, -0.01482), (0.3564, 2.391e-07, -0.01482), (0.3495, -0.06953, -0.01482), (0.3293, -0.1364, -0.01482), (0.2963, -0.198, -0.01482), (0.1201, -0.1245, 0.01992), (0.08055, -0.1311, 0.01992), (0.0725, -0.06377, 0.01992), (0.1114, -0.05717, 0.01992), (4.762e-07, 0.3156, 0.04983), (4.763e-07, 0.2933, 0.06194), (-0.01429, 0.2919, 0.06194), (-0.01429, 0.3156, 0.04907), (4.763e-07, 0.2933, 0.07874), (0.09152, -0.06063, 0.1562), (-0.01429, 0.2919, 0.07874), (4.763e-07, 0.2918, 0.09386), (0.09816, -0.1281, 0.1562), (-0.01429, 0.2915, 0.08251), (-0.01429, 0.2904, 0.09386), (0.08063, -0.131, 0.1562), (-0.01429, 0.2859, 0.1084), (4.763e-07, 0.2873, 0.1084), (0.0726, -0.06385, 0.1562), (-0.01429, 0.2787, 0.1218), (4.763e-07, 0.2801, 0.1218), (0.09152, -0.06063, 0.1033), (-0.01429, 0.2691, 0.1335), (4.763e-07, 0.2705, 0.1335), (0.09816, -0.1281, 0.09001), (-0.01429, 0.2573, 0.1432), (4.763e-07, 0.2587, 0.1432), (0.09152, -0.06063, 0.06194), (-0.01429, 0.2438, 0.1503), (4.764e-07, 0.2452, 0.1503), (0.09816, -0.1281, 0.06194), (-0.01429, 0.2292, 0.1547), (4.764e-07, 0.2306, 0.1547), (0.1113, -0.05728, 0.06194), (-0.01429, 0.214, 0.1562), (4.764e-07, 0.2154, 0.1562), (0.12, -0.1244, 0.06194), (-0.01429, 0.1656, 0.1562), (4.765e-07, 0.1656, 0.1562), (0.12, -0.1244, 0.02638), (-0.01429, 0.3156, -0.00798), (0.1113, -0.05728, 0.02638), (0.0726, -0.06385, 0.02638), (-0.01429, 0.1656, -0.00798), (4.75e-07, 0.1656, -0.00798), (4.747e-07, 0.3156, -0.00798), (0.08063, -0.131, 0.02638), (0.0143, 0.2919, 0.06194), (0.0143, 0.3156, 0.04907), (0.0143, 0.2919, 0.07874), (0.0143, 0.2915, 0.08251), (0.0143, 0.2904, 0.09386), (0.0143, 0.2859, 0.1084), (0.0143, 0.2787, 0.1218), (0.0143, 0.2691, 0.1335), (0.0143, 0.2573, 0.1432), (0.0143, 0.2438, 0.1503), (0.0143, 0.2292, 0.1547), (0.0143, 0.214, 0.1562), (0.0143, 0.1656, 0.1562), (0.0143, 0.3156, -0.00798), (0.0143, 0.1656, -0.00798), (4.74e-07, 0.09679, -0.01403), (-0.01893, 0.09492, -0.01403), (-0.03713, 0.0894, -0.01403), (-0.01893, -0.09541, -0.01403), (4.744e-07, -0.09728, -0.01403), (-0.05391, 0.08043, -0.01403), (-0.03713, -0.08989, -0.01403), (-0.06861, 0.06837, -0.01403), (-0.05391, -0.08093, -0.01403), (-0.08068, 0.05366, -0.01403), (-0.06861, -0.06886, -0.01403), (-0.08965, 0.03689, -0.01403), (-0.09517, 0.01868, -0.01403), (-0.09703, -0.0002456, -0.01403), (-0.09517, -0.01918, -0.01403), (-0.08965, -0.03738, -0.01403), (-0.08068, -0.05415, -0.01403), (0.03713, 0.0894, -0.01403), (0.05391, 0.08043, -0.01403), (0.01893, 0.09492, -0.01403), (0.06861, 0.06837, -0.01403), (0.08068, 0.05366, -0.01403), (0.05391, -0.08093, -0.01403), (0.03713, -0.08989, -0.01403), (0.08965, 0.03689, -0.01403), (0.09517, 0.01868, -0.01403), (0.01893, -0.09541, -0.01403), (0.06861, -0.06886, -0.01403), (0.09517, -0.01918, -0.01403), (0.08965, -0.03738, -0.01403), (0.09703, -0.0002456, -0.01403), (0.08068, -0.05415, -0.01403), (4.737e-07, 0.04484, -0.01217), (-0.003892, 0.04484, -0.01217), (4.736e-07, 0.08569, -0.01217), (-0.003892, 0.08569, -0.01217), (0.003893, 0.08569, -0.01217), (0.003893, 0.04484, -0.01217), (4.74e-07, 0.09679, -0.2616), (-0.01893, 0.09492, -0.2616), (-0.03713, 0.0894, -0.2616), (-0.01893, -0.09541, -0.2616), (4.744e-07, -0.09728, -0.2616), (-0.05391, 0.08043, -0.2616), (-0.03713, -0.08989, -0.2616), (-0.06861, 0.06837, -0.2616), (-0.05391, -0.08093, -0.2616), (-0.08068, 0.05366, -0.2616), (-0.06861, -0.06886, -0.2616), (-0.08965, 0.03689, -0.2616), (-0.09517, 0.01868, -0.2616), (-0.09703, -0.0002456, -0.2616), (-0.09517, -0.01918, -0.2616), (-0.08965, -0.03738, -0.2616), (-0.08068, -0.05415, -0.2616), (0.03713, 0.0894, -0.2616), (0.05391, 0.08043, -0.2616), (0.01893, 0.09492, -0.2616), (0.06861, 0.06837, -0.2616), (0.08068, 0.05366, -0.2616), (0.05391, -0.08093, -0.2616), (0.03713, -0.08989, -0.2616), (0.08965, 0.03689, -0.2616), (0.09517, 0.01868, -0.2616), (0.01893, -0.09541, -0.2616), (0.06861, -0.06886, -0.2616), (0.09517, -0.01918, -0.2616), (0.08965, -0.03738, -0.2616), (0.09703, -0.0002456, -0.2616), (0.08068, -0.05415, -0.2616), (4.737e-07, 0.04484, -0.2598), (-0.003892, 0.04484, -0.2598), (4.736e-07, 0.08569, -0.2598), (-0.003892, 0.08569, -0.2598), (0.003893, 0.08569, -0.2598), (0.003893, 0.04484, -0.2598)], [], [(0, 27, 28, 1), (36, 13, 12, 37), (14, 0, 1, 15), (1, 28, 73, 16, 17, 59), (17, 18, 60, 59), (5, 32, 26, 4), (11, 39, 38, 10), (31, 56, 39, 11), (16, 29, 3, 2, 4, 26, 25, 24, 23, 22, 21, 20, 19, 18, 17), (13, 44, 35, 12), (69, 42, 13, 36), (15, 1, 59, 58), (73, 168, 29, 16), (61, 60, 18, 19), (61, 19, 20), (62, 61, 20, 21), (64, 63, 22, 23), (63, 62, 21, 22), (12, 43, 70, 37), (46, 14, 15, 57), (65, 64, 23, 24), (66, 65, 24, 25), (32, 66, 25, 26), (173, 220, 221, 8, 9, 34, 72), (72, 34, 35), (101, 70, 43, 120), (57, 15, 58, 172), (44, 169, 121, 35), (60, 61, 62, 63, 64, 65, 66, 32, 5, 33, 71, 59), (214, 189, 190, 191), (39, 97, 78, 38), (35, 121, 183, 182, 181, 180, 179, 178, 177, 176, 175, 172, 58, 59, 71, 174, 173, 72), (35, 77, 43, 12), (38, 78, 212, 211, 186, 77, 35, 34, 9, 10), (42, 102, 44, 13), (40, 41, 28, 27), (170, 46, 57, 171), (188, 120, 186, 211), (48, 49, 50, 51, 52, 53, 54, 55, 31, 30, 45), (102, 185, 169, 44), (120, 43, 77, 186), (192, 191, 177, 178), (36, 37, 67, 68), (97, 39, 56, 96), (96, 119, 184, 97), (195, 194, 180, 181), (190, 171, 175, 176), (74, 75, 41, 40), (41, 106, 79, 76, 73, 28), (169, 187, 183, 121), (120, 188, 126, 101), (171, 57, 172, 175), (76, 79, 80, 81, 82, 83, 84, 85, 86, 87, 88, 48, 45, 47, 89), (191, 190, 176, 177), (49, 48, 88, 90), (49, 91, 50), (55, 54, 94, 95), (31, 55, 95, 56), (216, 215, 192, 193), (185, 213, 187, 169), (210, 195, 181, 182), (119, 126, 188, 184), (187, 210, 182, 183), (189, 170, 171, 190), (97, 184, 212, 78), (73, 76, 89, 168), (69, 36, 68, 98), (67, 37, 70, 99), (68, 67, 93, 100), (194, 193, 179, 180), (217, 216, 193, 194), (103, 104, 75, 74), (75, 105, 106, 41), (79, 106, 107, 80), (108, 81, 80, 107), (108, 82, 81), (109, 83, 82, 108), (110, 84, 83, 109), (111, 85, 84, 110), (112, 86, 85, 111), (113, 87, 86, 112), (90, 88, 87, 113), (115, 93, 92), (95, 94, 117, 118), (219, 218, 195, 210), (98, 68, 100, 122), (93, 67, 99, 116), (100, 93, 124, 125), (101, 123, 99, 70), (218, 217, 194, 195), (184, 188, 211, 212), (127, 128, 104, 103), (104, 129, 105, 75), (93, 115, 130, 131, 114, 106, 105, 129, 132, 133, 134, 135, 136, 137, 138, 139, 140, 124), (107, 106, 114, 91, 49, 90, 113, 112, 111, 110, 109, 108), (94, 54, 53, 92, 93, 116, 143, 154, 155, 117), (118, 96, 56, 95), (118, 117, 155, 141), (96, 118, 141, 119), (213, 219, 210, 187), (174, 223, 220, 173), (122, 100, 125, 142), (123, 143, 116, 99), (125, 124, 140, 144), (123, 101, 126, 145), (146, 147, 128, 127), (128, 132, 129, 104), (147, 133, 132, 128), (148, 134, 133, 147), (149, 135, 134, 148), (150, 136, 135, 149), (151, 137, 136, 150), (152, 138, 137, 151), (153, 139, 138, 152), (144, 140, 139, 153), (119, 141, 145, 126), (142, 125, 144, 156), (145, 154, 143, 123), (157, 148, 147, 146), (158, 149, 148, 157), (159, 150, 149, 158), (160, 151, 150, 159), (161, 152, 151, 160), (162, 153, 152, 161), (156, 144, 153, 162), (141, 155, 154, 145), (163, 164, 165, 166), (130, 115, 92, 53, 52, 164, 163), (131, 130, 163, 166), (51, 50, 91, 114, 131, 166, 165), (52, 51, 165, 164), (89, 47, 167, 168), (45, 30, 167, 47), (193, 192, 178, 179), (215, 214, 191, 192), (2, 3, 167, 30), (7, 222, 223, 174, 71, 33, 6), (29, 168, 167, 3), (229, 238, 235, 232), (8, 221, 222, 7), (5, 6, 33), (4, 2, 30, 31, 11, 10, 9, 8, 7, 6, 5), (220, 223, 222, 221), (196, 197, 198, 199), (200, 201, 197, 196), (202, 203, 201, 200), (203, 202, 204, 205), (206, 207, 208, 209), (205, 204, 207, 206), (198, 197, 201, 203, 205, 206, 209), (199, 198, 209, 208), (204, 202, 200, 196, 199, 208, 207), (241, 229, 232, 244), (247, 241, 244, 250), (250, 256, 253, 247), (259, 266, 262, 261), (253, 261, 262, 238, 229, 241, 247), (256, 259, 261, 253), (238, 262, 266, 235), (267, 268, 224, 225), (235, 266, 259, 256, 250, 244, 232), (225, 228, 269, 267), (226, 225, 224, 227), (270, 269, 228), (225, 226, 230, 228), (271, 270, 228, 231), (233, 228, 230), (234, 231, 228, 233), (272, 271, 231, 237), (236, 237, 231, 234), (273, 272, 237, 240), (239, 240, 237, 236), (274, 273, 240, 243), (242, 243, 240, 239), (275, 274, 243, 246), (245, 246, 243, 242), (276, 275, 246, 249), (248, 249, 246, 245), (277, 276, 249, 252), (251, 252, 249, 248), (278, 277, 252, 255), (254, 255, 252, 251), (255, 258, 279, 278), (255, 254, 257, 258), (279, 281, 280, 268, 267, 269, 270, 271, 272, 273, 274, 275, 276, 277, 278), (268, 280, 265, 224), (258, 264, 281, 279), (257, 254, 251, 248, 245, 242, 239, 236, 234, 233, 230, 226, 227, 260, 263), (258, 257, 263, 264), (263, 260, 317, 315), (282, 301, 339, 320), (291, 289, 327, 329), (227, 224, 265, 260), (215, 216, 312, 307), (142, 156, 292, 290), (14, 46, 300, 299), (27, 0, 301, 282), (157, 146, 291, 293), (218, 219, 313, 311), (42, 69, 286, 308), (158, 157, 293, 294), (280, 281, 319, 318), (219, 213, 309, 313), (159, 158, 294, 295), (160, 159, 295, 296), (40, 27, 282, 283), (46, 170, 302, 300), (161, 160, 296, 297), (170, 189, 303, 302), (162, 161, 297, 298), (281, 264, 314, 319), (74, 40, 283, 284), (185, 102, 305, 304), (156, 162, 298, 292), (265, 280, 318, 316), (69, 98, 285, 286), (214, 215, 307, 306), (103, 74, 284, 287), (0, 14, 299, 301), (102, 42, 308, 305), (98, 122, 288, 285), (264, 263, 315, 314), (213, 185, 304, 309), (127, 103, 287, 289), (217, 218, 311, 310), (122, 142, 290, 288), (260, 265, 316, 317), (216, 217, 310, 312), (146, 127, 289, 291), (189, 214, 306, 303), (355, 354, 356, 357, 352, 353), (339, 337, 338, 340, 341, 344, 345, 350, 348, 349, 351, 347, 342, 343, 346, 324, 323, 326, 328, 330, 336, 335, 334, 333, 332, 331, 329, 327, 325, 322, 321, 320), (306, 307, 345, 344), (290, 292, 330, 328), (308, 286, 324, 346), (305, 308, 346, 343), (293, 291, 329, 331), (319, 314, 352, 357), (309, 304, 342, 347), (294, 293, 331, 332), (316, 318, 356, 354), (310, 311, 349, 348), (283, 282, 320, 321), (295, 294, 332, 333), (312, 310, 348, 350), (296, 295, 333, 334), (303, 306, 344, 341), (297, 296, 334, 335), (307, 312, 350, 345), (284, 283, 321, 322), (298, 297, 335, 336), (311, 313, 351, 349), (292, 298, 336, 330), (286, 285, 323, 324), (313, 309, 347, 351), (299, 300, 338, 337), (287, 284, 322, 325), (314, 315, 353, 352), (301, 299, 337, 339), (285, 288, 326, 323), (317, 316, 354, 355), (300, 302, 340, 338), (289, 287, 325, 327), (315, 317, 355, 353), (302, 303, 341, 340), (288, 290, 328, 326), (318, 319, 357, 356), (304, 305, 343, 342)])
me_circle_064.polygons.foreach_set('use_smooth', [True] * 268)
me_circle_064.polygons.foreach_set('material_index', [0, 0, 0, 0, 0, 0, 0, 0, 0, 0, 0, 0, 0, 0, 0, 0, 0, 0, 0, 0, 0, 0, 0, 0, 0, 0, 0, 0, 0, 0, 0, 0, 0, 0, 0, 0, 0, 0, 0, 0, 0, 0, 0, 0, 0, 0, 0, 0, 0, 0, 0, 0, 0, 0, 0, 0, 0, 0, 0, 0, 0, 0, 0, 0, 0, 0, 0, 0, 0, 0, 0, 0, 0, 0, 0, 0, 0, 0, 0, 0, 0, 0, 0, 0, 0, 0, 0, 0, 0, 0, 0, 0, 0, 0, 0, 0, 0, 0, 0, 0, 0, 0, 0, 0, 0, 0, 0, 0, 0, 0, 0, 0, 0, 0, 0, 0, 0, 0, 0, 0, 0, 0, 0, 0, 0, 0, 0, 0, 0, 0, 0, 0, 0, 0, 0, 0, 0, 0, 1, 0, 0, 0, 0, 1, 1, 1, 1, 1, 1, 1, 1, 1, 1, 1, 1, 1, 1, 1, 1, 1, 1, 1, 1, 1, 1, 1, 1, 1, 1, 1, 1, 1, 1, 1, 1, 1, 1, 1, 1, 1, 1, 1, 1, 1, 1, 1, 1, 1, 1, 1, 0, 0, 1, 0, 0, 0, 0, 0, 0, 0, 0, 1, 0, 0, 0, 0, 0, 0, 0, 0, 1, 0, 0, 0, 1, 0, 0, 0, 0, 0, 0, 1, 0, 0, 0, 0, 1, 0, 0, 0, 1, 0, 0, 0, 0, 0, 0, 1, 0, 0, 1, 0, 0, 0, 0, 0, 0, 0, 0, 0, 0, 0, 0, 0, 0, 0, 0, 1, 0, 0, 1, 0, 0, 1, 0, 0, 1, 0])
_k = set([(0, 14), (0, 27), (1, 15), (1, 28), (2, 3), (2, 4), (2, 30), (3, 29), (3, 167), (4, 5), (4, 26), (5, 6), (5, 32), (6, 7), (6, 33), (7, 8), (7, 222), (8, 9), (8, 221), (9, 10), (9, 34), (10, 11), (10, 38), (11, 31), (12, 35), (12, 37), (13, 36), (13, 44), (14, 46), (15, 57), (16, 17), (16, 29), (16, 73), (17, 18), (17, 59), (18, 19), (18, 60), (19, 20), (20, 21), (21, 22), (22, 23), (23, 24), (24, 25), (25, 26), (27, 40), (28, 41), (29, 168), (30, 45), (31, 55), (32, 66), (33, 71), (34, 72), (35, 72), (35, 77), (35, 121), (36, 68), (37, 67), (38, 78), (40, 74), (41, 75), (42, 69), (42, 102), (43, 70), (43, 77), (44, 169), (45, 47), (45, 48), (46, 170), (47, 89), (47, 167), (48, 49), (48, 88), (49, 50), (49, 90), (50, 51), (50, 91), (51, 52), (51, 165), (52, 53), (52, 164), (53, 54), (53, 92), (54, 55), (54, 94), (57, 171), (58, 59), (58, 172), (59, 60), (59, 71), (60, 61), (61, 62), (62, 63), (63, 64), (64, 65), (65, 66), (67, 93), (68, 100), (69, 98), (70, 99), (71, 174), (72, 173), (73, 76), (74, 103), (75, 104), (76, 79), (76, 89), (77, 186), (78, 212), (79, 80), (79, 106), (80, 81), (80, 107), (81, 82), (82, 83), (83, 84), (84, 85), (85, 86), (86, 87), (87, 88), (89, 168), (90, 113), (91, 114), (92, 115), (93, 115), (93, 116), (93, 124), (94, 117), (98, 122), (99, 116), (100, 125), (102, 185), (103, 127), (104, 128), (105, 106), (105, 129), (106, 107), (106, 114), (107, 108), (108, 109), (109, 110), (110, 111), (111, 112), (112, 113), (114, 131), (115, 130), (116, 143), (117, 155), (121, 183), (122, 142), (124, 140), (125, 144), (127, 146), (128, 147), (129, 132), (130, 131), (130, 163), (131, 166), (132, 133), (133, 134), (134, 135), (135, 136), (136, 137), (137, 138), (138, 139), (139, 140), (142, 156), (143, 154), (144, 153), (146, 157), (147, 148), (148, 149), (149, 150), (150, 151), (151, 152), (152, 153), (154, 155), (156, 162), (157, 158), (158, 159), (159, 160), (160, 161), (161, 162), (163, 164), (163, 166), (164, 165), (165, 166), (169, 187), (170, 189), (171, 190), (172, 175), (173, 174), (173, 220), (174, 223), (175, 176), (176, 177), (177, 178), (178, 179), (179, 180), (180, 181), (181, 182), (182, 183), (185, 213), (186, 211), (187, 210), (189, 214), (190, 191), (191, 192), (192, 193), (193, 194), (194, 195), (195, 210), (196, 197), (196, 199), (196, 200), (197, 198), (197, 201), (198, 199), (198, 209), (199, 208), (200, 202), (201, 203), (202, 203), (202, 204), (203, 205), (204, 205), (204, 207), (205, 206), (206, 207), (206, 209), (207, 208), (208, 209), (211, 212), (213, 219), (214, 215), (215, 216), (216, 217), (217, 218), (218, 219), (220, 221), (220, 223), (221, 222), (222, 223), (224, 227), (224, 268), (225, 226), (225, 267), (226, 227), (226, 230), (227, 260), (228, 230), (228, 269), (229, 232), (229, 238), (229, 241), (230, 233), (232, 235), (232, 244), (233, 234), (234, 236), (235, 238), (235, 266), (236, 239), (238, 262), (239, 242), (241, 247), (242, 245), (244, 250), (245, 248), (247, 250), (247, 253), (248, 251), (250, 256), (251, 254), (253, 256), (253, 261), (254, 255), (254, 257), (255, 278), (256, 259), (257, 258), (257, 263), (258, 279), (259, 261), (259, 266), (260, 263), (260, 265), (261, 262), (262, 266), (263, 264), (264, 281), (265, 280), (267, 268), (267, 269), (268, 280), (269, 270), (270, 271), (271, 272), (272, 273), (273, 274), (274, 275), (275, 276), (276, 277), (277, 278), (278, 279), (279, 281), (280, 281), (282, 283), (282, 301), (283, 284), (284, 287), (285, 286), (285, 288), (286, 308), (287, 289), (288, 290), (289, 291), (290, 292), (291, 293), (292, 298), (293, 294), (294, 295), (295, 296), (296, 297), (297, 298), (299, 300), (299, 301), (300, 302), (302, 303), (303, 306), (304, 305), (304, 309), (305, 308), (306, 307), (307, 312), (309, 313), (310, 311), (310, 312), (311, 313), (314, 315), (314, 319), (315, 317), (316, 317), (316, 318), (318, 319), (320, 321), (320, 339), (321, 322), (322, 325), (323, 324), (323, 326), (324, 346), (325, 327), (326, 328), (327, 329), (328, 330), (329, 331), (330, 336), (331, 332), (332, 333), (333, 334), (334, 335), (335, 336), (337, 338), (337, 339), (338, 340), (340, 341), (341, 344), (342, 343), (342, 347), (343, 346), (344, 345), (345, 350), (347, 351), (348, 349), (348, 350), (349, 351), (352, 353), (352, 357), (353, 355), (354, 355), (354, 356), (356, 357)])
me_circle_064.attributes.new('sharp_edge', 'BOOLEAN', 'EDGE').data.foreach_set('value', [ (min(e.vertices), max(e.vertices)) in _k for e in me_circle_064.edges])
_k = {(2, 4): 1.0, (2, 3): 1.0, (35, 77): 1.0, (1, 15): 1.0, (16, 17): 1.0, (18, 19): 1.0, (22, 23): 1.0, (3, 29): 1.0, (16, 29): 1.0, (58, 172): 1.0, (32, 66): 1.0, (15, 57): 1.0, (63, 64): 1.0, (19, 20): 1.0, (20, 21): 1.0, (10, 38): 1.0, (21, 22): 1.0, (17, 59): 1.0, (17, 18): 1.0, (59, 60): 1.0, (6, 33): 1.0, (220, 221): 1.0, (186, 211): 1.0, (190, 191): 1.0, (35, 121): 1.0, (64, 65): 1.0, (59, 71): 1.0, (58, 59): 1.0, (13, 44): 1.0, (12, 35): 1.0, (78, 212): 1.0, (28, 41): 1.0, (44, 169): 1.0, (30, 45): 1.0, (47, 167): 1.0, (45, 47): 1.0, (49, 50): 1.0, (53, 54): 1.0, (45, 48): 1.0, (177, 178): 1.0, (178, 179): 1.0, (193, 194): 1.0, (77, 186): 1.0, (179, 180): 1.0, (181, 182): 1.0, (195, 210): 1.0, (37, 67): 1.0, (36, 68): 1.0, (175, 176): 1.0, (187, 210): 1.0, (171, 190): 1.0, (194, 195): 1.0, (41, 75): 1.0, (79, 106): 1.0, (73, 76): 1.0, (76, 79): 1.0, (79, 80): 1.0, (80, 81): 1.0, (81, 82): 1.0, (82, 83): 1.0, (83, 84): 1.0, (84, 85): 1.0, (48, 88): 1.0, (76, 89): 1.0, (47, 89): 1.0, (89, 168): 1.0, (169, 187): 1.0, (85, 86): 1.0, (86, 87): 1.0, (87, 88): 1.0, (93, 115): 1.0, (94, 117): 1.0, (68, 100): 1.0, (67, 93): 1.0, (93, 116): 1.0, (93, 124): 1.0, (182, 183): 1.0, (222, 223): 1.0, (105, 129): 1.0, (75, 104): 1.0, (105, 106): 1.0, (106, 107): 1.0, (106, 114): 1.0, (49, 90): 1.0, (90, 113): 1.0, (112, 113): 1.0, (111, 112): 1.0, (110, 111): 1.0, (109, 110): 1.0, (108, 109): 1.0, (107, 108): 1.0, (54, 94): 1.0, (117, 155): 1.0, (8, 221): 1.0, (9, 34): 1.0, (173, 174): 1.0, (172, 175): 1.0, (72, 173): 1.0, (100, 125): 1.0, (116, 143): 1.0, (124, 140): 1.0, (125, 144): 1.0, (128, 147): 1.0, (129, 132): 1.0, (104, 128): 1.0, (132, 133): 1.0, (133, 134): 1.0, (147, 148): 1.0, (134, 135): 1.0, (148, 149): 1.0, (135, 136): 1.0, (149, 150): 1.0, (136, 137): 1.0, (150, 151): 1.0, (137, 138): 1.0, (151, 152): 1.0, (138, 139): 1.0, (152, 153): 1.0, (139, 140): 1.0, (144, 153): 1.0, (143, 154): 1.0, (154, 155): 1.0, (163, 164): 1.0, (164, 165): 1.0, (165, 166): 1.0, (163, 166): 1.0, (115, 130): 1.0, (92, 115): 1.0, (53, 92): 1.0, (52, 53): 1.0, (52, 164): 1.0, (130, 163): 1.0, (130, 131): 1.0, (131, 166): 1.0, (50, 51): 1.0, (50, 91): 1.0, (91, 114): 1.0, (114, 131): 1.0, (51, 52): 1.0, (51, 165): 1.0, (35, 72): 1.0, (61, 62): 1.0, (5, 32): 1.0, (65, 66): 1.0, (27, 40): 1.0, (40, 74): 1.0, (69, 98): 1.0, (74, 103): 1.0, (98, 122): 1.0, (103, 127): 1.0, (122, 142): 1.0, (127, 146): 1.0, (142, 156): 1.0, (146, 157): 1.0, (157, 158): 1.0, (158, 159): 1.0, (159, 160): 1.0, (160, 161): 1.0, (161, 162): 1.0, (156, 162): 1.0, (180, 181): 1.0, (7, 8): 1.0, (14, 46): 1.0, (60, 61): 1.0, (9, 10): 1.0, (71, 174): 1.0, (33, 71): 1.0, (0, 14): 1.0, (62, 63): 1.0, (121, 183): 1.0, (5, 6): 1.0, (7, 222): 1.0, (38, 78): 1.0, (176, 177): 1.0, (192, 193): 1.0, (211, 212): 1.0, (221, 222): 1.0, (220, 223): 1.0, (34, 72): 1.0, (8, 9): 1.0, (173, 220): 1.0, (6, 7): 1.0, (174, 223): 1.0, (25, 26): 1.0, (23, 24): 1.0, (57, 171): 1.0, (191, 192): 1.0, (4, 26): 1.0, (24, 25): 1.0, (197, 198): 1.0, (198, 199): 1.0, (196, 199): 1.0, (197, 201): 1.0, (196, 197): 1.0, (196, 200): 1.0, (202, 203): 1.0, (201, 203): 1.0, (200, 202): 1.0, (202, 204): 1.0, (204, 205): 1.0, (203, 205): 1.0, (207, 208): 1.0, (208, 209): 1.0, (206, 209): 1.0, (204, 207): 1.0, (206, 207): 1.0, (205, 206): 1.0, (198, 209): 1.0, (199, 208): 1.0, (46, 170): 1.0, (170, 189): 1.0, (102, 185): 1.0, (214, 215): 1.0, (42, 102): 1.0, (185, 213): 1.0, (217, 218): 1.0, (216, 217): 1.0, (189, 214): 1.0, (215, 216): 1.0, (218, 219): 1.0, (213, 219): 1.0, (229, 238): 1.0, (229, 241): 1.0, (229, 232): 1.0, (232, 235): 1.0, (232, 244): 1.0, (235, 238): 1.0, (244, 250): 1.0, (225, 226): 1.0, (224, 227): 1.0, (226, 227): 1.0, (247, 250): 1.0, (247, 253): 1.0, (241, 247): 1.0, (226, 230): 1.0, (250, 256): 1.0, (253, 256): 1.0, (230, 233): 1.0, (233, 234): 1.0, (262, 266): 1.0, (261, 262): 1.0, (234, 236): 1.0, (253, 261): 1.0, (259, 266): 1.0, (236, 239): 1.0, (256, 259): 1.0, (239, 242): 1.0, (259, 261): 1.0, (238, 262): 1.0, (235, 266): 1.0, (242, 245): 1.0, (245, 248): 1.0, (267, 268): 1.0, (248, 251): 1.0, (267, 269): 1.0, (251, 254): 1.0, (254, 257): 1.0, (257, 258): 1.0, (269, 270): 1.0, (263, 264): 1.0, (270, 271): 1.0, (260, 265): 1.0, (227, 260): 1.0, (260, 263): 1.0, (257, 263): 1.0, (271, 272): 1.0, (282, 283): 1.0, (283, 284): 1.0, (272, 273): 1.0, (273, 274): 1.0, (274, 275): 1.0, (275, 276): 1.0, (276, 277): 1.0, (277, 278): 1.0, (278, 279): 1.0, (268, 280): 1.0, (280, 281): 1.0, (279, 281): 1.0, (3, 167): 1.0, (1, 28): 1.0, (16, 73): 1.0, (2, 30): 1.0, (29, 168): 1.0, (0, 27): 1.0, (42, 69): 1.0, (13, 36): 1.0, (12, 37): 1.0, (225, 267): 1.0, (224, 268): 1.0, (258, 279): 1.0, (264, 281): 1.0, (265, 280): 1.0, (285, 286): 1.0, (284, 287): 1.0, (285, 288): 1.0, (287, 289): 1.0, (288, 290): 1.0, (289, 291): 1.0, (290, 292): 1.0, (291, 293): 1.0, (293, 294): 1.0, (294, 295): 1.0, (295, 296): 1.0, (296, 297): 1.0, (297, 298): 1.0, (292, 298): 1.0, (299, 300): 1.0, (299, 301): 1.0, (300, 302): 1.0, (302, 303): 1.0, (304, 305): 1.0, (306, 307): 1.0, (305, 308): 1.0, (304, 309): 1.0, (310, 311): 1.0, (310, 312): 1.0, (303, 306): 1.0, (307, 312): 1.0, (311, 313): 1.0, (309, 313): 1.0, (314, 315): 1.0, (316, 317): 1.0, (315, 317): 1.0, (318, 319): 1.0, (282, 301): 1.0, (286, 308): 1.0, (314, 319): 1.0, (316, 318): 1.0, (320, 321): 1.0, (321, 322): 1.0, (323, 324): 1.0, (322, 325): 1.0, (323, 326): 1.0, (325, 327): 1.0, (326, 328): 1.0, (327, 329): 1.0, (328, 330): 1.0, (329, 331): 1.0, (331, 332): 1.0, (332, 333): 1.0, (333, 334): 1.0, (334, 335): 1.0, (335, 336): 1.0, (330, 336): 1.0, (337, 338): 1.0, (337, 339): 1.0, (338, 340): 1.0, (340, 341): 1.0, (342, 343): 1.0, (344, 345): 1.0, (343, 346): 1.0, (342, 347): 1.0, (348, 349): 1.0, (348, 350): 1.0, (341, 344): 1.0, (345, 350): 1.0, (349, 351): 1.0, (347, 351): 1.0, (352, 353): 1.0, (354, 355): 1.0, (353, 355): 1.0, (356, 357): 1.0, (320, 339): 1.0, (324, 346): 1.0, (352, 357): 1.0, (354, 356): 1.0}
me_circle_064.attributes.new('crease_edge', 'FLOAT', 'EDGE').data.foreach_set('value', [_k.get((min(e.vertices), max(e.vertices)), 0.0) for e in me_circle_064.edges])
me_circle_064.materials.append(mat_sy_med_matte)
me_circle_064.materials.append(mat_sy_red_matte)
me_circle_064.use_remesh_preserve_volume = False
me_circle_064.use_remesh_preserve_attributes = False
me_circle_064.use_mirror_vertex_groups = False
me_circle_064.update()
me_plane_1189 = bpy.data.meshes.new('Plane.1189')
me_plane_1189.from_pydata([(0.3311, -0.177, -5.906e-16), (-0.3736, -0.0368, -6.245e-16), (0.3593, -0.109, -5.893e-16), (-0.3593, -0.109, -6.238e-16), (0.3736, -0.0368, -5.886e-16), (-0.3311, -0.177, -6.225e-16), (0.3736, 0.0368, -5.886e-16), (-0.2902, -0.2382, -6.205e-16), (0.3593, 0.109, -5.893e-16), (-0.2382, -0.2902, -6.18e-16), (0.3311, 0.177, -5.906e-16), (-0.177, -0.3311, -6.151e-16), (-0.0368, 0.3736, -6.083e-16), (0.2902, 0.2382, -5.926e-16), (-0.109, -0.3593, -6.118e-16), (-0.109, 0.3593, -6.118e-16), (0.2382, 0.2902, -5.951e-16), (-0.0368, -0.3736, -6.083e-16), (-0.177, 0.3311, -6.151e-16), (0.177, 0.3311, -5.981e-16), (0.0368, -0.3736, -6.048e-16), (-0.2382, 0.2902, -6.18e-16), (0.109, 0.3593, -6.013e-16), (0.109, -0.3593, -6.013e-16), (-0.2902, 0.2382, -6.205e-16), (0.0368, 0.3736, -6.048e-16), (0.177, -0.3311, -5.981e-16), (-0.3311, 0.177, -6.225e-16), (0.2382, -0.2902, -5.951e-16), (-0.3593, 0.109, -6.238e-16), (0.2902, -0.2382, -5.926e-16), (-0.3736, 0.0368, -6.245e-16), (-0.03829, 0.3888, -6.084e-16), (-0.1134, 0.3739, -6.12e-16), (-0.1842, 0.3446, -6.154e-16), (-0.2479, 0.302, -6.185e-16), (-0.302, 0.2479, -6.211e-16), (-0.3446, 0.1842, -6.231e-16), (-0.3739, 0.1134, -6.245e-16), (-0.3888, 0.0383, -6.252e-16), (-0.3888, -0.03829, -6.252e-16), (-0.3739, -0.1134, -6.245e-16), (-0.3446, -0.1842, -6.231e-16), (-0.302, -0.2479, -6.211e-16), (-0.2479, -0.302, -6.185e-16), (-0.1842, -0.3446, -6.154e-16), (-0.1134, -0.3739, -6.12e-16), (-0.03829, -0.3888, -6.084e-16), (0.0383, -0.3888, -6.047e-16), (0.1134, -0.3739, -6.011e-16), (0.1842, -0.3446, -5.977e-16), (0.2479, -0.302, -5.946e-16), (0.302, -0.2479, -5.92e-16), (0.3446, -0.1842, -5.9e-16), (0.3739, -0.1134, -5.886e-16), (0.3888, -0.03829, -5.879e-16), (0.3888, 0.0383, -5.879e-16), (0.3739, 0.1134, -5.886e-16), (0.3446, 0.1842, -5.9e-16), (0.302, 0.2479, -5.92e-16), (0.2479, 0.302, -5.946e-16), (0.1842, 0.3446, -5.977e-16), (0.1134, 0.3739, -6.011e-16), (0.0383, 0.3888, -6.047e-16), (0.3122, -0.2086, -5.916e-16), (0.3469, -0.1437, -5.899e-16), (-0.3754, 2.04e-07, -6.246e-16), (-0.3682, -0.07325, -6.243e-16), (0.3682, -0.07324, -5.889e-16), (-0.3469, -0.1437, -6.232e-16), (0.3754, 6.149e-07, -5.885e-16), (-0.3122, -0.2086, -6.216e-16), (0.3682, 0.07325, -5.889e-16), (-0.2655, -0.2655, -6.193e-16), (0.3469, 0.1437, -5.899e-16), (-0.2086, -0.3122, -6.166e-16), (0.3122, 0.2086, -5.916e-16), (-0.1437, -0.3469, -6.135e-16), (4.036e-07, 0.3754, -6.066e-16), (-0.07324, 0.3682, -6.101e-16), (0.2655, 0.2655, -5.938e-16), (-0.07324, -0.3682, -6.101e-16), (-0.1437, 0.3469, -6.135e-16), (0.2086, 0.3122, -5.965e-16), (5.982e-07, -0.3754, -6.066e-16), (-0.2086, 0.3122, -6.166e-16), (0.1437, 0.3469, -5.997e-16), (0.07325, -0.3682, -6.03e-16), (-0.2655, 0.2655, -6.193e-16), (0.07325, 0.3682, -6.03e-16), (0.1437, -0.3469, -5.997e-16), (-0.3122, 0.2086, -6.216e-16), (0.2086, -0.3122, -5.965e-16), (-0.3469, 0.1437, -6.232e-16), (0.2655, -0.2655, -5.938e-16), (-0.3682, 0.07325, -6.243e-16), (4.019e-07, 0.3907, -6.066e-16), (-0.07622, 0.3832, -6.102e-16), (-0.1495, 0.361, -6.137e-16), (-0.2171, 0.3249, -6.17e-16), (-0.2763, 0.2763, -6.198e-16), (-0.3249, 0.2171, -6.222e-16), (-0.361, 0.1495, -6.239e-16), (-0.3832, 0.07622, -6.25e-16), (-0.3907, 2.04e-07, -6.253e-16), (-0.3832, -0.07622, -6.25e-16), (-0.361, -0.1495, -6.239e-16), (-0.3249, -0.2171, -6.222e-16), (-0.2763, -0.2763, -6.198e-16), (-0.2171, -0.3249, -6.17e-16), (-0.1495, -0.361, -6.137e-16), (-0.07622, -0.3832, -6.102e-16), (6.047e-07, -0.3907, -6.066e-16), (0.07622, -0.3832, -6.029e-16), (0.1495, -0.361, -5.994e-16), (0.2171, -0.3249, -5.961e-16), (0.2763, -0.2763, -5.933e-16), (0.3249, -0.2171, -5.909e-16), (0.361, -0.1495, -5.892e-16), (0.3832, -0.07622, -5.881e-16), (0.3907, 6.149e-07, -5.878e-16), (0.3832, 0.07622, -5.881e-16), (0.361, 0.1495, -5.892e-16), (0.3249, 0.2171, -5.909e-16), (0.2763, 0.2763, -5.933e-16), (0.2171, 0.3249, -5.961e-16), (0.1495, 0.361, -5.994e-16), (0.07622, 0.3832, -6.029e-16), (-0.02102, 0.4117, -2.22e-16), (0.02102, 0.4117, -2.22e-16), (-0.02102, 0.5452, -2.22e-16), (0.02102, 0.5452, -2.22e-16), (-0.3643, 0.2364, -2.22e-16), (-0.3367, 0.2681, -2.22e-16), (-0.4649, 0.3241, -2.22e-16), (-0.4373, 0.3558, -2.22e-16), (0.3643, 0.2364, -2.22e-16), (0.3367, 0.2681, -2.22e-16), (0.4649, 0.3241, -2.22e-16), (0.4373, 0.3558, -2.22e-16), (0.1171, 0.6545, -6.445e-08), (0.1067, 0.6545, -6.445e-08), (0.1067, 0.6229, -6.445e-08), (0.06595, 0.6229, -6.445e-08), (0.06595, 0.6545, -6.445e-08), (0.0555, 0.6545, -6.445e-08), (0.0555, 0.5818, -6.445e-08), (0.06595, 0.5818, -6.445e-08), (0.06595, 0.6135, -6.445e-08), (0.1067, 0.6135, -6.445e-08), (0.1067, 0.5818, -6.445e-08), (0.1171, 0.5818, -6.445e-08), (0.04035, 0.6176, -6.445e-08), (0.01593, 0.6176, -6.445e-08), (0.01593, 0.6083, -6.445e-08), (0.0299, 0.6083, -6.445e-08), (0.0299, 0.5933, -6.445e-08), (0.02865, 0.5929, -6.445e-08), (0.02739, 0.5926, -6.445e-08), (0.02612, 0.5922, -6.445e-08), (0.02484, 0.5919, -6.445e-08), (0.02355, 0.5916, -6.445e-08), (0.02225, 0.5913, -6.445e-08), (0.02094, 0.591, -6.445e-08), (0.01961, 0.5908, -6.445e-08), (0.01827, 0.5907, -6.445e-08), (0.0169, 0.5905, -6.445e-08), (0.01552, 0.5905, -6.445e-08), (0.01412, 0.5904, -6.445e-08), (0.009912, 0.5907, -6.445e-08), (0.005942, 0.5914, -6.445e-08), (0.002234, 0.5925, -6.445e-08), (-0.001188, 0.594, -6.445e-08), (-0.004298, 0.5959, -6.445e-08), (-0.007073, 0.5982, -6.445e-08), (-0.009489, 0.6008, -6.445e-08), (-0.01152, 0.6037, -6.445e-08), (-0.01314, 0.6069, -6.445e-08), (-0.01433, 0.6104, -6.445e-08), (-0.01506, 0.6141, -6.445e-08), (-0.01531, 0.6181, -6.445e-08), (-0.01506, 0.6219, -6.445e-08), (-0.01433, 0.6256, -6.445e-08), (-0.01315, 0.6291, -6.445e-08), (-0.01155, 0.6323, -6.445e-08), (-0.009557, 0.6352, -6.445e-08), (-0.007207, 0.6379, -6.445e-08), (-0.004528, 0.6402, -6.445e-08), (-0.001551, 0.6422, -6.445e-08), (0.001694, 0.6438, -6.445e-08), (0.005177, 0.6449, -6.445e-08), (0.008867, 0.6457, -6.445e-08), (0.01273, 0.6459, -6.445e-08), (0.01492, 0.6458, -6.445e-08), (0.01711, 0.6457, -6.445e-08), (0.01931, 0.6454, -6.445e-08), (0.0215, 0.6451, -6.445e-08), (0.02369, 0.6446, -6.445e-08), (0.02588, 0.6441, -6.445e-08), (0.02806, 0.6434, -6.445e-08), (0.03024, 0.6427, -6.445e-08), (0.03241, 0.6418, -6.445e-08), (0.03457, 0.6409, -6.445e-08), (0.03672, 0.6399, -6.445e-08), (0.03886, 0.6388, -6.445e-08), (0.03886, 0.6493, -6.445e-08), (0.03612, 0.6504, -6.445e-08), (0.03357, 0.6514, -6.445e-08), (0.0312, 0.6523, -6.445e-08), (0.02897, 0.653, -6.445e-08), (0.02685, 0.6537, -6.445e-08), (0.02482, 0.6542, -6.445e-08), (0.02286, 0.6546, -6.445e-08), (0.02092, 0.655, -6.445e-08), (0.01899, 0.6552, -6.445e-08), (0.01704, 0.6554, -6.445e-08), (0.01503, 0.6555, -6.445e-08), (0.01295, 0.6555, -6.445e-08), (0.00752, 0.6552, -6.445e-08), (0.002355, 0.6542, -6.445e-08), (-0.002508, 0.6526, -6.445e-08), (-0.007029, 0.6505, -6.445e-08), (-0.01117, 0.6478, -6.445e-08), (-0.01488, 0.6447, -6.445e-08), (-0.01814, 0.6411, -6.445e-08), (-0.02089, 0.6371, -6.445e-08), (-0.0231, 0.6327, -6.445e-08), (-0.02473, 0.628, -6.445e-08), (-0.02574, 0.623, -6.445e-08), (-0.02608, 0.6177, -6.445e-08), (-0.02575, 0.6125, -6.445e-08), (-0.02476, 0.6076, -6.445e-08), (-0.02317, 0.603, -6.445e-08), (-0.021, 0.5987, -6.445e-08), (-0.01829, 0.5948, -6.445e-08), (-0.01508, 0.5913, -6.445e-08), (-0.01141, 0.5882, -6.445e-08), (-0.007313, 0.5857, -6.445e-08), (-0.002823, 0.5836, -6.445e-08), (0.002022, 0.5821, -6.445e-08), (0.007184, 0.5812, -6.445e-08), (0.01263, 0.5808, -6.445e-08), (0.01512, 0.5809, -6.445e-08), (0.01752, 0.581, -6.445e-08), (0.01987, 0.5812, -6.445e-08), (0.02216, 0.5814, -6.445e-08), (0.02442, 0.5818, -6.445e-08), (0.02665, 0.5822, -6.445e-08), (0.02887, 0.5828, -6.445e-08), (0.0311, 0.5834, -6.445e-08), (0.03335, 0.5841, -6.445e-08), (0.03563, 0.5849, -6.445e-08), (0.03796, 0.5858, -6.445e-08), (0.04035, 0.5868, -6.445e-08), (-0.03952, 0.6545, -6.445e-08), (-0.04997, 0.6545, -6.445e-08), (-0.04997, 0.5818, -6.445e-08), (-0.03952, 0.5818, -6.445e-08), (-0.06618, 0.6545, -6.445e-08), (-0.07663, 0.6545, -6.445e-08), (-0.07663, 0.6229, -6.445e-08), (-0.1174, 0.6229, -6.445e-08), (-0.1174, 0.6545, -6.445e-08), (-0.1278, 0.6545, -6.445e-08), (-0.1278, 0.5818, -6.445e-08), (-0.1174, 0.5818, -6.445e-08), (-0.1174, 0.6135, -6.445e-08), (-0.07663, 0.6135, -6.445e-08), (-0.07663, 0.5818, -6.445e-08), (-0.06618, 0.5818, -6.445e-08), (0.5757, 0.4528, -6.494e-08), (0.5654, 0.4528, -6.494e-08), (0.5455, 0.4027, -6.494e-08), (0.5253, 0.4528, -6.494e-08), (0.5153, 0.4528, -6.494e-08), (0.4952, 0.4027, -6.494e-08), (0.4751, 0.4528, -6.494e-08), (0.4647, 0.4528, -6.494e-08), (0.4941, 0.3794, -6.494e-08), (0.4961, 0.3794, -6.494e-08), (0.5202, 0.4389, -6.494e-08), (0.5441, 0.3794, -6.494e-08), (0.5462, 0.3794, -6.494e-08), (0.3817, 0.4164, -6.494e-08), (0.382, 0.4115, -6.494e-08), (0.383, 0.4068, -6.494e-08), (0.3844, 0.4023, -6.494e-08), (0.3865, 0.398, -6.494e-08), (0.3891, 0.394, -6.494e-08), (0.3922, 0.3904, -6.494e-08), (0.3958, 0.3871, -6.494e-08), (0.3999, 0.3844, -6.494e-08), (0.4044, 0.3822, -6.494e-08), (0.4094, 0.3805, -6.494e-08), (0.4148, 0.3795, -6.494e-08), (0.4205, 0.3791, -6.494e-08), (0.4265, 0.3795, -6.494e-08), (0.432, 0.3805, -6.494e-08), (0.4371, 0.3822, -6.494e-08), (0.4417, 0.3844, -6.494e-08), (0.4458, 0.3872, -6.494e-08), (0.4495, 0.3904, -6.494e-08), (0.4526, 0.394, -6.494e-08), (0.4552, 0.398, -6.494e-08), (0.4572, 0.4023, -6.494e-08), (0.4587, 0.4068, -6.494e-08), (0.4596, 0.4116, -6.494e-08), (0.4599, 0.4164, -6.494e-08), (0.4596, 0.4214, -6.494e-08), (0.4587, 0.4262, -6.494e-08), (0.4572, 0.4308, -6.494e-08), (0.4551, 0.4351, -6.494e-08), (0.4525, 0.4391, -6.494e-08), (0.4493, 0.4427, -6.494e-08), (0.4457, 0.4459, -6.494e-08), (0.4416, 0.4486, -6.494e-08), (0.437, 0.4508, -6.494e-08), (0.432, 0.4524, -6.494e-08), (0.4266, 0.4534, -6.494e-08), (0.4208, 0.4537, -6.494e-08), (0.415, 0.4534, -6.494e-08), (0.4097, 0.4524, -6.494e-08), (0.4047, 0.4507, -6.494e-08), (0.4002, 0.4485, -6.494e-08), (0.3961, 0.4458, -6.494e-08), (0.3924, 0.4426, -6.494e-08), (0.3892, 0.439, -6.494e-08), (0.3866, 0.4351, -6.494e-08), (0.3845, 0.4308, -6.494e-08), (0.383, 0.4262, -6.494e-08), (0.382, 0.4214, -6.494e-08), (0.3925, 0.4164, -6.494e-08), (0.3927, 0.4203, -6.494e-08), (0.3935, 0.424, -6.494e-08), (0.3946, 0.4275, -6.494e-08), (0.3962, 0.4307, -6.494e-08), (0.3982, 0.4337, -6.494e-08), (0.4005, 0.4363, -6.494e-08), (0.4032, 0.4386, -6.494e-08), (0.4062, 0.4405, -6.494e-08), (0.4095, 0.4421, -6.494e-08), (0.413, 0.4432, -6.494e-08), (0.4168, 0.4439, -6.494e-08), (0.4208, 0.4441, -6.494e-08), (0.4247, 0.4439, -6.494e-08), (0.4285, 0.4432, -6.494e-08), (0.4321, 0.4421, -6.494e-08), (0.4354, 0.4405, -6.494e-08), (0.4384, 0.4386, -6.494e-08), (0.4411, 0.4363, -6.494e-08), (0.4434, 0.4337, -6.494e-08), (0.4454, 0.4307, -6.494e-08), (0.447, 0.4275, -6.494e-08), (0.4482, 0.424, -6.494e-08), (0.4489, 0.4203, -6.494e-08), (0.4491, 0.4164, -6.494e-08), (0.4489, 0.4125, -6.494e-08), (0.4482, 0.4089, -6.494e-08), (0.447, 0.4054, -6.494e-08), (0.4454, 0.4022, -6.494e-08), (0.4434, 0.3992, -6.494e-08), (0.4411, 0.3966, -6.494e-08), (0.4384, 0.3943, -6.494e-08), (0.4354, 0.3924, -6.494e-08), (0.4321, 0.3908, -6.494e-08), (0.4285, 0.3896, -6.494e-08), (0.4247, 0.3889, -6.494e-08), (0.4208, 0.3887, -6.494e-08), (0.4168, 0.3889, -6.494e-08), (0.413, 0.3896, -6.494e-08), (0.4095, 0.3908, -6.494e-08), (0.4062, 0.3924, -6.494e-08), (0.4032, 0.3943, -6.494e-08), (0.4005, 0.3966, -6.494e-08), (0.3982, 0.3992, -6.494e-08), (0.3962, 0.4022, -6.494e-08), (0.3946, 0.4054, -6.494e-08), (0.3935, 0.4089, -6.494e-08), (0.3927, 0.4125, -6.494e-08), (0.343, 0.4528, -6.494e-08), (0.3326, 0.4528, -6.494e-08), (0.3326, 0.3801, -6.494e-08), (0.3759, 0.3801, -6.494e-08), (0.3759, 0.3894, -6.494e-08), (0.343, 0.3894, -6.494e-08), (-0.3592, 0.4528, -6.499e-08), (-0.398, 0.4528, -6.499e-08), (-0.398, 0.3801, -6.499e-08), (-0.3875, 0.3801, -6.499e-08), (-0.3875, 0.4139, -6.499e-08), (-0.3592, 0.4139, -6.499e-08), (-0.3592, 0.4232, -6.499e-08), (-0.3875, 0.4232, -6.499e-08), (-0.3875, 0.4434, -6.499e-08), (-0.3592, 0.4434, -6.499e-08), (-0.4092, 0.4528, -6.499e-08), (-0.448, 0.4528, -6.499e-08), (-0.448, 0.3801, -6.499e-08), (-0.4376, 0.3801, -6.499e-08), (-0.4376, 0.4139, -6.499e-08), (-0.4092, 0.4139, -6.499e-08), (-0.4092, 0.4232, -6.499e-08), (-0.4376, 0.4232, -6.499e-08), (-0.4376, 0.4434, -6.499e-08), (-0.4092, 0.4434, -6.499e-08), (-0.5391, 0.4164, -6.499e-08), (-0.5388, 0.4115, -6.499e-08), (-0.5378, 0.4068, -6.499e-08), (-0.5363, 0.4023, -6.499e-08), (-0.5343, 0.398, -6.499e-08), (-0.5317, 0.394, -6.499e-08), (-0.5286, 0.3904, -6.499e-08), (-0.525, 0.3871, -6.499e-08), (-0.5209, 0.3844, -6.499e-08), (-0.5164, 0.3822, -6.499e-08), (-0.5114, 0.3805, -6.499e-08), (-0.506, 0.3795, -6.499e-08), (-0.5003, 0.3791, -6.499e-08), (-0.4943, 0.3795, -6.499e-08), (-0.4888, 0.3805, -6.499e-08), (-0.4837, 0.3822, -6.499e-08), (-0.4791, 0.3844, -6.499e-08), (-0.475, 0.3872, -6.499e-08), (-0.4713, 0.3904, -6.499e-08), (-0.4682, 0.394, -6.499e-08), (-0.4656, 0.398, -6.499e-08), (-0.4636, 0.4023, -6.499e-08), (-0.4621, 0.4068, -6.499e-08), (-0.4612, 0.4116, -6.499e-08), (-0.4609, 0.4164, -6.499e-08), (-0.4612, 0.4214, -6.499e-08), (-0.4621, 0.4262, -6.499e-08), (-0.4636, 0.4308, -6.499e-08), (-0.4657, 0.4351, -6.499e-08), (-0.4683, 0.4391, -6.499e-08), (-0.4715, 0.4427, -6.499e-08), (-0.4751, 0.4459, -6.499e-08), (-0.4792, 0.4486, -6.499e-08), (-0.4838, 0.4508, -6.499e-08), (-0.4888, 0.4524, -6.499e-08), (-0.4942, 0.4534, -6.499e-08), (-0.5, 0.4537, -6.499e-08), (-0.5058, 0.4534, -6.499e-08), (-0.5111, 0.4524, -6.499e-08), (-0.5161, 0.4507, -6.499e-08), (-0.5206, 0.4485, -6.499e-08), (-0.5247, 0.4458, -6.499e-08), (-0.5284, 0.4426, -6.499e-08), (-0.5315, 0.439, -6.499e-08), (-0.5342, 0.4351, -6.499e-08), (-0.5363, 0.4308, -6.499e-08), (-0.5378, 0.4262, -6.499e-08), (-0.5388, 0.4214, -6.499e-08), (-0.5283, 0.4164, -6.499e-08), (-0.5281, 0.4203, -6.499e-08), (-0.5273, 0.424, -6.499e-08), (-0.5262, 0.4275, -6.499e-08), (-0.5246, 0.4307, -6.499e-08), (-0.5226, 0.4337, -6.499e-08), (-0.5202, 0.4363, -6.499e-08), (-0.5176, 0.4386, -6.499e-08), (-0.5146, 0.4405, -6.499e-08), (-0.5113, 0.4421, -6.499e-08), (-0.5078, 0.4432, -6.499e-08), (-0.504, 0.4439, -6.499e-08), (-0.5, 0.4441, -6.499e-08), (-0.4961, 0.4439, -6.499e-08), (-0.4923, 0.4432, -6.499e-08), (-0.4887, 0.4421, -6.499e-08), (-0.4854, 0.4405, -6.499e-08), (-0.4824, 0.4386, -6.499e-08), (-0.4797, 0.4363, -6.499e-08), (-0.4774, 0.4337, -6.499e-08), (-0.4754, 0.4307, -6.499e-08), (-0.4738, 0.4275, -6.499e-08), (-0.4726, 0.424, -6.499e-08), (-0.4719, 0.4203, -6.499e-08), (-0.4717, 0.4164, -6.499e-08), (-0.4719, 0.4125, -6.499e-08), (-0.4726, 0.4089, -6.499e-08), (-0.4738, 0.4054, -6.499e-08), (-0.4754, 0.4022, -6.499e-08), (-0.4774, 0.3992, -6.499e-08), (-0.4797, 0.3966, -6.499e-08), (-0.4824, 0.3943, -6.499e-08), (-0.4854, 0.3924, -6.499e-08), (-0.4887, 0.3908, -6.499e-08), (-0.4923, 0.3896, -6.499e-08), (-0.4961, 0.3889, -6.499e-08), (-0.5, 0.3887, -6.499e-08), (-0.504, 0.3889, -6.499e-08), (-0.5078, 0.3896, -6.499e-08), (-0.5113, 0.3908, -6.499e-08), (-0.5146, 0.3924, -6.499e-08), (-0.5176, 0.3943, -6.499e-08), (-0.5202, 0.3966, -6.499e-08), (-0.5226, 0.3992, -6.499e-08), (-0.5246, 0.4022, -6.499e-08), (-0.5262, 0.4054, -6.499e-08), (-0.5273, 0.4089, -6.499e-08), (-0.5281, 0.4125, -6.499e-08)], [], [(0, 65, 118, 53), (0, 53, 117, 64), (1, 67, 105, 40), (1, 40, 104, 66), (2, 68, 119, 54), (2, 54, 118, 65), (3, 69, 106, 41), (3, 41, 105, 67), (4, 70, 120, 55), (4, 55, 119, 68), (5, 71, 107, 42), (5, 42, 106, 69), (6, 72, 121, 56), (6, 56, 120, 70), (7, 73, 108, 43), (7, 43, 107, 71), (8, 74, 122, 57), (8, 57, 121, 72), (9, 75, 109, 44), (9, 44, 108, 73), (10, 76, 123, 58), (10, 58, 122, 74), (11, 77, 110, 45), (11, 45, 109, 75), (12, 79, 97, 32), (12, 32, 96, 78), (13, 80, 124, 59), (13, 59, 123, 76), (14, 81, 111, 46), (14, 46, 110, 77), (15, 82, 98, 33), (15, 33, 97, 79), (16, 83, 125, 60), (16, 60, 124, 80), (17, 84, 112, 47), (17, 47, 111, 81), (18, 85, 99, 34), (18, 34, 98, 82), (19, 86, 126, 61), (19, 61, 125, 83), (20, 87, 113, 48), (20, 48, 112, 84), (21, 88, 100, 35), (21, 35, 99, 85), (22, 89, 127, 62), (22, 62, 126, 86), (23, 90, 114, 49), (23, 49, 113, 87), (24, 91, 101, 36), (24, 36, 100, 88), (25, 78, 96, 63), (25, 63, 127, 89), (26, 92, 115, 50), (26, 50, 114, 90), (27, 93, 102, 37), (27, 37, 101, 91), (28, 94, 116, 51), (28, 51, 115, 92), (29, 95, 103, 38), (29, 38, 102, 93), (30, 64, 117, 52), (30, 52, 116, 94), (31, 66, 104, 39), (31, 39, 103, 95), (128, 129, 131, 130), (132, 133, 135, 134), (136, 138, 139, 137), (278, 279, 280, 281, 282, 270, 271, 272, 273, 274, 275, 276, 277), (202, 203, 204, 205, 206, 207, 208, 209, 210, 211, 212, 213, 214, 215, 216, 217, 218, 219, 220, 221, 222, 223, 224, 225, 226, 227, 228, 229, 230, 231, 232, 233, 234, 235, 236, 237, 238, 239, 240, 241, 242, 243, 244, 245, 246, 247, 248, 249, 250, 251, 252, 253, 152, 153, 154, 155, 156, 157, 158, 159, 160, 161, 162, 163, 164, 165, 166, 167, 168, 169, 170, 171, 172, 173, 174, 175, 176, 177, 178, 179, 180, 181, 182, 183, 184, 185, 186, 187, 188, 189, 190, 191, 192, 193, 194, 195, 196, 197, 198, 199, 200, 201), (256, 257, 254, 255), (433, 434, 435, 465, 466, 467, 468, 469, 470, 471, 472, 473, 474, 475, 476, 477, 478, 479, 480, 481, 482, 483, 484, 485, 486, 487, 488, 489, 490, 491, 492, 493, 494, 495, 496, 497, 498, 499, 500, 453, 454, 455, 456, 457, 458, 459, 460, 461, 462, 448, 449, 450, 451, 452, 405, 406, 407, 408, 409, 410, 411, 412, 413, 414, 415, 416, 417, 418, 419, 420, 421, 422, 423, 424, 425, 426, 427, 428, 429, 430, 431, 432), (146, 147, 148, 149, 150, 151, 140, 141, 142, 143, 144, 145), (381, 382, 383, 384, 379, 380), (389, 390, 391, 392, 393, 394, 385, 386, 387, 388), (399, 400, 401, 402, 403, 404, 395, 396, 397, 398), (437, 438, 439, 440, 441, 442, 443, 444, 445, 446, 447, 448, 462, 463, 464, 465, 435, 436), (354, 308, 309, 353), (268, 269, 258, 259, 260, 261, 262, 263, 264, 265, 266, 267), (353, 309, 310, 311, 312, 313, 314, 315, 316, 317, 318, 319, 320, 321, 322, 323, 324, 325, 326, 327, 328, 329, 330, 283, 284, 285, 286, 287, 288, 289, 290, 291, 292, 293, 294, 295, 296, 297, 298, 299, 300, 301, 302, 303, 304, 305, 306, 307, 308, 354, 355, 356, 357, 358, 359, 360, 361, 362, 363, 364, 365, 366, 367, 368, 369, 370, 371, 372, 373, 374, 375, 376, 377, 378, 331, 332, 333, 334, 335, 336, 337, 338, 339, 340, 341, 342, 343, 344, 345, 346, 347, 348, 349, 350, 351, 352)])
me_plane_1189.polygons.foreach_set('use_smooth', [True] * 79)
me_plane_1189.materials.append(mat_sy_lite_matte)
me_plane_1189.use_remesh_preserve_volume = False
me_plane_1189.use_remesh_preserve_attributes = False
me_plane_1189.use_mirror_vertex_groups = False
me_plane_1189.update()

# ---- objects
ob_ap_turnknoba_008 = bpy.data.objects.new('AP_turnknobA.008', me_plane_1188)
ob_bb_turnknoba_008 = bpy.data.objects.new('BB_turnknobA.008', me_cylinder_109)
ob_ob_turnknoba_009 = bpy.data.objects.new('OB_turnknobA.009', me_circle_064)
ob_ob_turnknoba1_009 = bpy.data.objects.new('OB_turnknobA1.009', me_plane_1189)

# ---- transforms, parenting, visibility, modifiers, constraints
ob_ap_turnknoba_008.location = (0.0, 0.0, 0.0)
ob_ap_turnknoba_008.hide_render = True
ob_ap_turnknoba_008.visible_camera = False
ob_ap_turnknoba_008.visible_diffuse = False
ob_ap_turnknoba_008.visible_glossy = False
ob_ap_turnknoba_008.visible_transmission = False
ob_ap_turnknoba_008.visible_volume_scatter = False
ob_ap_turnknoba_008.visible_shadow = False
ob_ap_turnknoba_008.display_type = 'WIRE'
ob_ap_turnknoba_008.show_wire = True
ob_ap_turnknoba_008.show_all_edges = True
ob_ap_turnknoba_008.lineart.crease_threshold = 0.0
ob_bb_turnknoba_008.parent = ob_ap_turnknoba_008
ob_bb_turnknoba_008.location = (0.0, 0.0, 0.0)
ob_bb_turnknoba_008.hide_render = True
ob_bb_turnknoba_008.visible_camera = False
ob_bb_turnknoba_008.visible_diffuse = False
ob_bb_turnknoba_008.visible_glossy = False
ob_bb_turnknoba_008.visible_transmission = False
ob_bb_turnknoba_008.visible_volume_scatter = False
ob_bb_turnknoba_008.visible_shadow = False
ob_bb_turnknoba_008.display_type = 'WIRE'
ob_bb_turnknoba_008.show_wire = True
ob_bb_turnknoba_008.show_all_edges = True
ob_bb_turnknoba_008.lineart.crease_threshold = 0.0
_m = ob_bb_turnknoba_008.modifiers.new('Auto Smooth', 'NODES')
_m.node_group = ng_auto_smooth
_gi = [s.identifier for s in ng_auto_smooth.interface.items_tree if s.item_type == 'SOCKET' and s.in_out == 'INPUT']
_m[_gi[1]] = 1.047  # Angle
ob_ob_turnknoba_009.parent = ob_ap_turnknoba_008
ob_ob_turnknoba_009.location = (0.0, 0.0, 0.0)
ob_ob_turnknoba_009.display_type = 'SOLID'
ob_ob_turnknoba_009.lineart.crease_threshold = 0.0
_m = ob_ob_turnknoba_009.modifiers.new('Bevel', 'BEVEL')
_m.width = 0.0026
_m.width_pct = 0.0026
_m.segments = 3
_m.limit_method = 'WEIGHT'
_m.use_clamp_overlap = False
_m.profile = 0.7
_m.spread = 0.0
_m = ob_ob_turnknoba_009.modifiers.new('Auto Smooth', 'NODES')
_m.node_group = ng_auto_smooth
_gi = [s.identifier for s in ng_auto_smooth.interface.items_tree if s.item_type == 'SOCKET' and s.in_out == 'INPUT']
_m[_gi[1]] = 1.047  # Angle
ob_ob_turnknoba1_009.parent = ob_ap_turnknoba_008
ob_ob_turnknoba1_009.location = (0.0, 0.0, 0.0)
ob_ob_turnknoba1_009.display_type = 'SOLID'
ob_ob_turnknoba1_009.lineart.crease_threshold = 0.0
_m = ob_ob_turnknoba1_009.modifiers.new('Solidify', 'SOLIDIFY')
_m.thickness = -0.01
_m.offset = 0.0
_m.use_even_offset = True
_m.use_quality_normals = True
_m.nonmanifold_thickness_mode = 'FIXED'
_m.nonmanifold_merge_threshold = 0.0003
_m = ob_ob_turnknoba1_009.modifiers.new('Auto Smooth', 'NODES')
_m.node_group = ng_auto_smooth
_gi = [s.identifier for s in ng_auto_smooth.interface.items_tree if s.item_type == 'SOCKET' and s.in_out == 'INPUT']
_m[_gi[1]] = 1.047  # Angle

# ---- collection membership
col_collection_1.objects.link(ob_ap_turnknoba_008)
col_collection_1.objects.link(ob_bb_turnknoba_008)
col_collection_1.objects.link(ob_ob_turnknoba_009)
col_collection_1.objects.link(ob_ob_turnknoba1_009)

# ---- scene / render settings (as saved in the file)
scene.frame_start = 1; scene.frame_end = 100; scene.frame_set(1)
scene.render.engine = 'CYCLES'
scene.render.image_settings.color_depth = '16'
scene.render.image_settings.compression = 90
scene.render.resolution_percentage = 50
scene.render.dither_intensity = 0.0
scene.render.use_simplify = True
scene.render.use_persistent_data = True
scene.cycles.use_denoising = False
scene.cycles.samples = 10
scene.cycles.sampling_pattern = 'TABULATED_SOBOL'
scene.cycles.light_sampling_threshold = 0.0
scene.cycles.use_adaptive_sampling = False
scene.cycles.use_light_tree = False
scene.cycles.caustics_reflective = False
scene.cycles.caustics_refractive = False
scene.cycles.blur_glossy = 4.0
scene.cycles.max_bounces = 4
scene.cycles.transmission_bounces = 4
scene.cycles.volume_bounces = 2
scene.cycles.transparent_max_bounces = 4
scene.cycles.use_animated_seed = True
scene.cycles.sample_clamp_direct = 4.0
scene.cycles.sample_clamp_indirect = 2.0
scene.cycles.debug_bvh_type = 'STATIC_BVH'
scene.view_settings.view_transform = 'Standard'
bpy.context.view_layer.update()

# ---- added for rendering (the .blend has no active camera): camera
cam_auto = bpy.data.cameras.new('AutoCamera')
cam_auto.lens = 50.0
cam_auto.sensor_width = 36.0
cam_auto.clip_end = 1000.0
ob_auto_camera = bpy.data.objects.new('AutoCamera', cam_auto)
scene.collection.objects.link(ob_auto_camera)
ob_auto_camera.location = (1.48468, -1.62725, 1.12039)
ob_auto_camera.rotation_euler = (1.09748, -7.21219e-08, 0.694738)
scene.camera = ob_auto_camera
bpy.context.view_layer.update()

